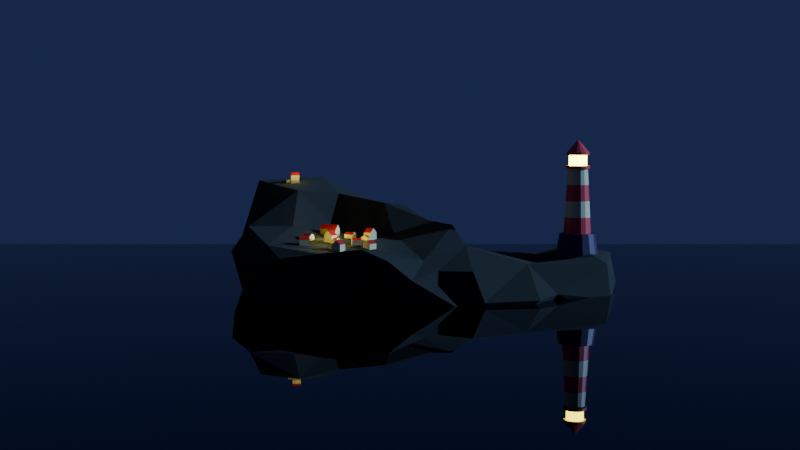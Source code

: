 # Source: EditMode.blend  (saved by Blender 4.0.36; exported with 4.5.12 LTS)
import bpy
from mathutils import Matrix  # noqa: F401  (used for matrix-valued properties, if any)

bpy.ops.wm.read_factory_settings(use_empty=True)
scene = bpy.context.scene
scene.name = 'Scene'

# ---- collections
col_collection = bpy.data.collections.new('Collection'); scene.collection.children.link(col_collection)
col_houses = bpy.data.collections.new('Houses'); scene.collection.children.link(col_houses)

# ---- materials (node trees are filled in below, after node groups)
mat_lighthousebodymain = bpy.data.materials.new('LighthouseBodyMain')
mat_lighthousebodymain.use_transparent_shadow = False
mat_lighthousebodysecond = bpy.data.materials.new('LighthouseBodySecond')
mat_lighthousebodysecond.use_transparent_shadow = False
mat_lighthousebase = bpy.data.materials.new('LighthouseBase')
mat_lighthousebase.use_transparent_shadow = False
mat_emission = bpy.data.materials.new('Emission')
mat_emission.use_transparent_shadow = False
mat_water = bpy.data.materials.new('Water')
mat_water.use_transparent_shadow = False
mat_rock = bpy.data.materials.new('Rock')
mat_rock.use_transparent_shadow = False
mat_housebasemat = bpy.data.materials.new('HouseBaseMat')
mat_housebasemat.use_transparent_shadow = False
mat_houseroof = bpy.data.materials.new('HouseRoof')
mat_houseroof.use_transparent_shadow = False
mat_housebasemat_001 = bpy.data.materials.new('HouseBaseMat.001')
mat_housebasemat_001.use_transparent_shadow = False
mat_houseroof_001 = bpy.data.materials.new('HouseRoof.001')
mat_houseroof_001.use_transparent_shadow = False
mat_housebasemat_002 = bpy.data.materials.new('HouseBaseMat.002')
mat_housebasemat_002.use_transparent_shadow = False
mat_houseroof_002 = bpy.data.materials.new('HouseRoof.002')
mat_houseroof_002.use_transparent_shadow = False

# ---- node groups
ng_auto_smooth = bpy.data.node_groups.new('Auto Smooth', 'GeometryNodeTree')
_s = ng_auto_smooth.interface.new_socket(name='Geometry', in_out='OUTPUT', socket_type='NodeSocketGeometry')
_s = ng_auto_smooth.interface.new_socket(name='Geometry', in_out='INPUT', socket_type='NodeSocketGeometry')
_s = ng_auto_smooth.interface.new_socket(name='Angle', in_out='INPUT', socket_type='NodeSocketFloat')
_s.subtype = 'ANGLE'
_s.min_value = 0.0
_s.max_value = 3.142
ng_auto_smooth.is_modifier = True
_N = ng_auto_smooth.nodes; _L = ng_auto_smooth.links
n0 = _N.new('NodeGroupOutput'); n0.name = 'Group Output'; n0.location = (480, -100)
n1 = _N.new('NodeGroupInput'); n1.name = 'Group Input'; n1.location = (-420, -300)
n2 = _N.new('NodeGroupInput'); n2.name = 'Group Input.001'; n2.location = (-60, -100)
n3 = _N.new('GeometryNodeSetShadeSmooth'); n3.name = 'Set Shade Smooth'; n3.location = (120, -100)
n3.domain = 'EDGE'
n4 = _N.new('GeometryNodeSetShadeSmooth'); n4.name = 'Set Shade Smooth.001'; n4.location = (300, -100)
n5 = _N.new('GeometryNodeInputMeshEdgeAngle'); n5.name = 'Edge Angle'; n5.location = (-420, -220)
n6 = _N.new('GeometryNodeInputEdgeSmooth'); n6.name = 'Is Edge Smooth'; n6.location = (-60, -160)
n7 = _N.new('GeometryNodeInputShadeSmooth'); n7.name = 'Is Face Smooth'; n7.location = (-240, -340)
n8 = _N.new('FunctionNodeBooleanMath'); n8.name = 'Boolean Math'; n8.location = (-60, -220)
n9 = _N.new('FunctionNodeCompare'); n9.name = 'Compare'; n9.location = (-240, -180)
n9.operation = 'LESS_EQUAL'
_L.new(n5.outputs[0], n9.inputs[0])
_L.new(n4.outputs[0], n0.inputs[0])
_L.new(n1.outputs[1], n9.inputs[1])
_L.new(n9.outputs[0], n8.inputs[0])
_L.new(n7.outputs[0], n8.inputs[1])
_L.new(n2.outputs[0], n3.inputs[0])
_L.new(n6.outputs[0], n3.inputs[1])
_L.new(n3.outputs[0], n4.inputs[0])
_L.new(n8.outputs[0], n3.inputs[2])
n0.is_active_output = True

# ---- material node trees
mat_lighthousebodymain.use_nodes = True; mat_lighthousebodymain.node_tree.nodes.clear()
_N = mat_lighthousebodymain.node_tree.nodes; _L = mat_lighthousebodymain.node_tree.links
n0 = _N.new('ShaderNodeBsdfPrincipled'); n0.name = 'Principled BSDF'; n0.location = (10, 300)
n0.inputs[0].default_value = (0.8003, 0.7119, 0.4819, 1.0)
n0.inputs[3].default_value = 1.45
n1 = _N.new('ShaderNodeOutputMaterial'); n1.name = 'Material Output'; n1.location = (300, 300)
_L.new(n0.outputs[0], n1.inputs[0])
n1.is_active_output = True
mat_lighthousebodysecond.use_nodes = True; mat_lighthousebodysecond.node_tree.nodes.clear()
_N = mat_lighthousebodysecond.node_tree.nodes; _L = mat_lighthousebodysecond.node_tree.links
n0 = _N.new('ShaderNodeBsdfPrincipled'); n0.name = 'Principled BSDF'; n0.location = (10, 300)
n0.inputs[0].default_value = (0.8007, 0.04641, 0.08289, 1.0)
n0.inputs[3].default_value = 1.45
n1 = _N.new('ShaderNodeOutputMaterial'); n1.name = 'Material Output'; n1.location = (300, 300)
_L.new(n0.outputs[0], n1.inputs[0])
n1.is_active_output = True
mat_lighthousebase.use_nodes = True; mat_lighthousebase.node_tree.nodes.clear()
_N = mat_lighthousebase.node_tree.nodes; _L = mat_lighthousebase.node_tree.links
n0 = _N.new('ShaderNodeBsdfPrincipled'); n0.name = 'Principled BSDF'; n0.location = (10, 300)
n0.inputs[0].default_value = (0.05251, 0.007673, 0.08174, 1.0)
n0.inputs[3].default_value = 1.45
n1 = _N.new('ShaderNodeOutputMaterial'); n1.name = 'Material Output'; n1.location = (300, 300)
_L.new(n0.outputs[0], n1.inputs[0])
n1.is_active_output = True
mat_emission.use_nodes = True; mat_emission.node_tree.nodes.clear()
_N = mat_emission.node_tree.nodes; _L = mat_emission.node_tree.links
n0 = _N.new('ShaderNodeBsdfPrincipled'); n0.name = 'Principled BSDF'; n0.location = (10, 300)
n0.inputs[0].default_value = (0.8007, 0.6246, 0.168, 1.0)
n0.inputs[3].default_value = 1.45
n0.inputs[27].default_value = (1.0, 0.8456, 0.02391, 1.0)
n0.inputs[28].default_value = 14.3
n1 = _N.new('ShaderNodeOutputMaterial'); n1.name = 'Material Output'; n1.location = (300, 300)
_L.new(n0.outputs[0], n1.inputs[0])
n1.is_active_output = True
mat_water.use_nodes = True; mat_water.node_tree.nodes.clear()
_N = mat_water.node_tree.nodes; _L = mat_water.node_tree.links
n0 = _N.new('ShaderNodeBsdfPrincipled'); n0.name = 'Principled BSDF'; n0.location = (10, 300)
n0.inputs[0].default_value = (0.0, 0.001031, 0.06153, 1.0)
n0.inputs[1].default_value = 1.0
n0.inputs[2].default_value = 0.0
n0.inputs[3].default_value = 1.45
n1 = _N.new('ShaderNodeOutputMaterial'); n1.name = 'Material Output'; n1.location = (300, 300)
_L.new(n0.outputs[0], n1.inputs[0])
n1.is_active_output = True
mat_rock.use_nodes = True; mat_rock.node_tree.nodes.clear()
_N = mat_rock.node_tree.nodes; _L = mat_rock.node_tree.links
n0 = _N.new('ShaderNodeBsdfPrincipled'); n0.name = 'Principled BSDF'; n0.location = (10, 300)
n0.inputs[0].default_value = (0.05714, 0.05714, 0.05714, 1.0)
n0.inputs[1].default_value = 0.6409
n0.inputs[2].default_value = 1.0
n0.inputs[3].default_value = 1.45
n1 = _N.new('ShaderNodeOutputMaterial'); n1.name = 'Material Output'; n1.location = (300, 300)
_L.new(n0.outputs[0], n1.inputs[0])
n1.is_active_output = True
mat_housebasemat.use_nodes = True; mat_housebasemat.node_tree.nodes.clear()
_N = mat_housebasemat.node_tree.nodes; _L = mat_housebasemat.node_tree.links
n0 = _N.new('ShaderNodeBsdfPrincipled'); n0.name = 'Principled BSDF'; n0.location = (10, 300)
n0.inputs[0].default_value = (0.8003, 0.6908, 0.4172, 1.0)
n0.inputs[3].default_value = 1.45
n1 = _N.new('ShaderNodeOutputMaterial'); n1.name = 'Material Output'; n1.location = (300, 300)
_L.new(n0.outputs[0], n1.inputs[0])
n1.is_active_output = True
mat_houseroof.use_nodes = True; mat_houseroof.node_tree.nodes.clear()
_N = mat_houseroof.node_tree.nodes; _L = mat_houseroof.node_tree.links
n0 = _N.new('ShaderNodeBsdfPrincipled'); n0.name = 'Principled BSDF'; n0.location = (10, 300)
n0.inputs[0].default_value = (0.6847, 0.02224, 0.01475, 1.0)
n0.inputs[3].default_value = 1.45
n1 = _N.new('ShaderNodeOutputMaterial'); n1.name = 'Material Output'; n1.location = (300, 300)
_L.new(n0.outputs[0], n1.inputs[0])
n1.is_active_output = True
mat_housebasemat_001.use_nodes = True; mat_housebasemat_001.node_tree.nodes.clear()
_N = mat_housebasemat_001.node_tree.nodes; _L = mat_housebasemat_001.node_tree.links
n0 = _N.new('ShaderNodeBsdfPrincipled'); n0.name = 'Principled BSDF'; n0.location = (10, 300)
n0.inputs[0].default_value = (0.8003, 0.6908, 0.4172, 1.0)
n0.inputs[3].default_value = 1.45
n1 = _N.new('ShaderNodeOutputMaterial'); n1.name = 'Material Output'; n1.location = (300, 300)
_L.new(n0.outputs[0], n1.inputs[0])
n1.is_active_output = True
mat_houseroof_001.use_nodes = True; mat_houseroof_001.node_tree.nodes.clear()
_N = mat_houseroof_001.node_tree.nodes; _L = mat_houseroof_001.node_tree.links
n0 = _N.new('ShaderNodeBsdfPrincipled'); n0.name = 'Principled BSDF'; n0.location = (10, 300)
n0.inputs[0].default_value = (0.6847, 0.02224, 0.01475, 1.0)
n0.inputs[3].default_value = 1.45
n1 = _N.new('ShaderNodeOutputMaterial'); n1.name = 'Material Output'; n1.location = (300, 300)
_L.new(n0.outputs[0], n1.inputs[0])
n1.is_active_output = True
mat_housebasemat_002.use_nodes = True; mat_housebasemat_002.node_tree.nodes.clear()
_N = mat_housebasemat_002.node_tree.nodes; _L = mat_housebasemat_002.node_tree.links
n0 = _N.new('ShaderNodeBsdfPrincipled'); n0.name = 'Principled BSDF'; n0.location = (10, 300)
n0.inputs[0].default_value = (0.8003, 0.6908, 0.4172, 1.0)
n0.inputs[3].default_value = 1.45
n1 = _N.new('ShaderNodeOutputMaterial'); n1.name = 'Material Output'; n1.location = (300, 300)
_L.new(n0.outputs[0], n1.inputs[0])
n1.is_active_output = True
mat_houseroof_002.use_nodes = True; mat_houseroof_002.node_tree.nodes.clear()
_N = mat_houseroof_002.node_tree.nodes; _L = mat_houseroof_002.node_tree.links
n0 = _N.new('ShaderNodeBsdfPrincipled'); n0.name = 'Principled BSDF'; n0.location = (10, 300)
n0.inputs[0].default_value = (0.6847, 0.02224, 0.01475, 1.0)
n0.inputs[3].default_value = 1.45
n1 = _N.new('ShaderNodeOutputMaterial'); n1.name = 'Material Output'; n1.location = (300, 300)
_L.new(n0.outputs[0], n1.inputs[0])
n1.is_active_output = True

# ---- world
world_world = bpy.data.worlds.new('World'); scene.world = world_world
world_world.use_nodes = True; world_world.node_tree.nodes.clear()
_N = world_world.node_tree.nodes; _L = world_world.node_tree.links
n0 = _N.new('ShaderNodeOutputWorld'); n0.name = 'World Output'; n0.location = (300, 300)
n1 = _N.new('ShaderNodeBackground'); n1.name = 'Background'; n1.location = (10, 300)
n1.inputs[0].default_value = (0.01422, 0.02269, 0.07255, 1.0)
_L.new(n1.outputs[0], n0.inputs[0])
n0.is_active_output = True
world_world.color = (0.05088, 0.05088, 0.05088)
world_world.use_sun_shadow = False
world_world.sun_shadow_jitter_overblur = 0.0

# ---- cameras
cam_camera = bpy.data.cameras.new('Camera')
cam_camera.clip_end = 100.0
cam_camera.ortho_scale = 43.91

# ---- lights
light_sun = bpy.data.lights.new('Sun', 'SUN')
light_sun.color = (0.34, 0.6151, 1.0)
light_sun.transmission_factor = 0.0
light_sun.energy = 3.82
light_point = bpy.data.lights.new('Point', 'POINT')
light_point.color = (1.0, 0.8406, 0.04814)
light_point.transmission_factor = 0.0
light_point.use_soft_falloff = False
light_point.energy = 20.0
light_point.shadow_maximum_resolution = 0.006
light_point.use_absolute_resolution = True

# ---- meshes
me_cylinder_001 = bpy.data.meshes.new('Cylinder.001')
me_cylinder_001.from_pydata([(2.903e-09, 1.674, -0.9347), (7.025e-10, 1.377, 1.0), (0.6407, 1.547, -0.9347), (0.527, 1.272, 1.0), (1.184, 1.184, -0.9347), (0.9738, 0.9738, 1.0), (1.547, 0.6407, -0.9347), (1.272, 0.527, 1.0), (1.674, 2.177e-09, -0.9347), (1.377, 0.0, 1.0), (1.547, -0.6407, -0.9347), (1.272, -0.527, 1.0), (1.184, -1.184, -0.9347), (0.9738, -0.9738, 1.0), (0.6407, -1.547, -0.9347), (0.527, -1.272, 1.0), (2.903e-09, -1.674, -0.9347), (7.025e-10, -1.377, 1.0), (-0.6407, -1.547, -0.9347), (-0.527, -1.272, 1.0), (-1.184, -1.184, -0.9347), (-0.9738, -0.9738, 1.0), (-1.547, -0.6407, -0.9347), (-1.272, -0.527, 1.0), (-1.674, 2.177e-09, -0.9347), (-1.377, 0.0, 1.0), (-1.547, 0.6407, -0.9347), (-1.272, 0.527, 1.0), (-1.184, 1.184, -0.9347), (-0.9738, 0.9738, 1.0), (-0.6407, 1.547, -0.9347), (-0.527, 1.272, 1.0), (0.4078, 0.9846, 1.0), (-3.939e-09, 1.066, 1.0), (0.7536, 0.7536, 1.0), (0.9846, 0.4078, 1.0), (1.066, -3.481e-09, 1.0), (0.9846, -0.4078, 1.0), (0.7536, -0.7536, 1.0), (0.4078, -0.9846, 1.0), (-3.939e-09, -1.066, 1.0), (-0.4078, -0.9846, 1.0), (-0.7536, -0.7536, 1.0), (-0.9846, -0.4078, 1.0), (-1.066, -3.481e-09, 1.0), (-0.9846, 0.4078, 1.0), (-0.7536, 0.7536, 1.0), (-0.4078, 0.9846, 1.0), (0.2961, 0.7149, 6.041), (-3.37e-09, 0.7738, 6.041), (0.5472, 0.5472, 6.041), (0.7149, 0.2961, 6.041), (0.7738, -2.528e-09, 6.041), (0.7149, -0.2961, 6.041), (0.5472, -0.5472, 6.041), (0.2961, -0.7149, 6.041), (-3.37e-09, -0.7738, 6.041), (-0.2961, -0.7149, 6.041), (-0.5472, -0.5472, 6.041), (-0.7149, -0.2961, 6.041), (-0.7738, -2.528e-09, 6.041), (-0.7149, 0.2961, 6.041), (-0.5472, 0.5472, 6.041), (-0.2961, 0.7149, 6.041), (0.3568, 0.8614, 6.041), (-3.298e-09, 0.9323, 6.041), (0.6593, 0.6593, 6.041), (0.8614, 0.3568, 6.041), (0.9323, -3.046e-09, 6.041), (0.8614, -0.3568, 6.041), (0.6593, -0.6593, 6.041), (0.3568, -0.8614, 6.041), (-3.298e-09, -0.9323, 6.041), (-0.3568, -0.8614, 6.041), (-0.6593, -0.6593, 6.041), (-0.8614, -0.3568, 6.041), (-0.9323, -3.046e-09, 6.041), (-0.8614, 0.3568, 6.041), (-0.6593, 0.6593, 6.041), (-0.3568, 0.8614, 6.041), (0.3568, 0.8614, 6.262), (-2.309e-08, 0.9323, 6.262), (0.6593, 0.6593, 6.262), (0.8614, 0.3568, 6.262), (0.9323, -3.046e-09, 6.262), (0.8614, -0.3568, 6.262), (0.6593, -0.6593, 6.262), (0.3568, -0.8614, 6.262), (-2.309e-08, -0.9323, 6.262), (-0.3568, -0.8614, 6.262), (-0.6593, -0.6593, 6.262), (-0.8614, -0.3568, 6.262), (-0.9323, -3.046e-09, 6.262), (-0.8614, 0.3568, 6.262), (-0.6593, 0.6593, 6.262), (-0.3568, 0.8614, 6.262), (0.2672, 0.6451, 6.262), (-2.664e-08, 0.6982, 6.262), (0.4937, 0.4937, 6.262), (0.6451, 0.2672, 6.262), (0.6982, -3.046e-09, 6.262), (0.6451, -0.2672, 6.262), (0.4937, -0.4937, 6.262), (0.2672, -0.6451, 6.262), (-2.664e-08, -0.6982, 6.262), (-0.2672, -0.6451, 6.262), (-0.4937, -0.4937, 6.262), (-0.6451, -0.2672, 6.262), (-0.6982, -3.046e-09, 6.262), (-0.6451, 0.2672, 6.262), (-0.4937, 0.4937, 6.262), (-0.2672, 0.6451, 6.262), (0.3568, 0.8614, 6.262), (-2.309e-08, 0.9323, 6.262), (0.6593, 0.6593, 6.262), (0.8614, 0.3568, 6.262), (0.9323, -3.046e-09, 6.262), (0.8614, -0.3568, 6.262), (0.6593, -0.6593, 6.262), (0.3568, -0.8614, 6.262), (-2.309e-08, -0.9323, 6.262), (-0.3568, -0.8614, 6.262), (-0.6593, -0.6593, 6.262), (-0.8614, -0.3568, 6.262), (-0.9323, -3.046e-09, 6.262), (-0.8614, 0.3568, 6.262), (-0.6593, 0.6593, 6.262), (-0.3568, 0.8614, 6.262), (0.2672, 0.6451, 7.081), (-9.211e-08, 0.6982, 7.081), (0.4937, 0.4937, 7.081), (0.6451, 0.2672, 7.081), (0.6982, -3.046e-09, 7.081), (0.6451, -0.2672, 7.081), (0.4937, -0.4937, 7.081), (0.2672, -0.6451, 7.081), (-9.211e-08, -0.6982, 7.081), (-0.2672, -0.6451, 7.081), (-0.4937, -0.4937, 7.081), (-0.6451, -0.2672, 7.081), (-0.6982, -3.046e-09, 7.081), (-0.6451, 0.2672, 7.081), (-0.4937, 0.4937, 7.081), (-0.2672, 0.6451, 7.081), (0.3402, 0.8212, 7.081), (-1.005e-07, 0.8889, 7.081), (0.6285, 0.6285, 7.081), (0.8212, 0.3402, 7.081), (0.8889, -3.877e-09, 7.081), (0.8212, -0.3402, 7.081), (0.6285, -0.6285, 7.081), (0.3402, -0.8212, 7.081), (-1.005e-07, -0.8889, 7.081), (-0.3402, -0.8212, 7.081), (-0.6285, -0.6285, 7.081), (-0.8212, -0.3402, 7.081), (-0.8889, -3.877e-09, 7.081), (-0.8212, 0.3402, 7.081), (-0.6285, 0.6285, 7.081), (-0.3402, 0.8212, 7.081), (0.3402, 0.8212, 7.278), (-1.198e-07, 0.8889, 7.278), (0.6285, 0.6285, 7.278), (0.8212, 0.3402, 7.278), (0.8889, -3.877e-09, 7.278), (0.8212, -0.3402, 7.278), (0.6285, -0.6285, 7.278), (0.3402, -0.8212, 7.278), (-1.198e-07, -0.8889, 7.278), (-0.3402, -0.8212, 7.278), (-0.6285, -0.6285, 7.278), (-0.8212, -0.3402, 7.278), (-0.8889, -3.877e-09, 7.278), (-0.8212, 0.3402, 7.278), (-0.6285, 0.6285, 7.278), (-0.3402, 0.8212, 7.278), (0.007999, 0.01931, 8.267), (-1.01e-07, 0.0209, 8.267), (0.01478, 0.01478, 8.267), (0.01931, 0.007999, 8.267), (0.0209, 3.547e-09, 8.267), (0.01931, -0.007999, 8.267), (0.01478, -0.01478, 8.267), (0.007999, -0.01931, 8.267), (-1.01e-07, -0.0209, 8.267), (-0.007999, -0.01931, 8.267), (-0.01478, -0.01478, 8.267), (-0.01931, -0.007999, 8.267), (-0.0209, 3.547e-09, 8.267), (-0.01931, 0.007999, 8.267), (-0.01478, 0.01478, 8.267), (-0.007999, 0.01931, 8.267), (0.2672, 0.6451, 6.262), (-2.664e-08, 0.6982, 6.262), (0.4937, 0.4937, 6.262), (0.6451, 0.2672, 6.262), (0.6982, -3.046e-09, 6.262), (0.6451, -0.2672, 6.262), (0.4937, -0.4937, 6.262), (0.2672, -0.6451, 6.262), (-2.664e-08, -0.6982, 6.262), (-0.2672, -0.6451, 6.262), (-0.4937, -0.4937, 6.262), (-0.6451, -0.2672, 6.262), (-0.6982, -3.046e-09, 6.262), (-0.6451, 0.2672, 6.262), (-0.4937, 0.4937, 6.262), (-0.2672, 0.6451, 6.262), (0.2672, 0.6451, 7.081), (-9.211e-08, 0.6982, 7.081), (0.4937, 0.4937, 7.081), (0.6451, 0.2672, 7.081), (0.6982, -3.046e-09, 7.081), (0.6451, -0.2672, 7.081), (0.4937, -0.4937, 7.081), (0.2672, -0.6451, 7.081), (-9.211e-08, -0.6982, 7.081), (-0.2672, -0.6451, 7.081), (-0.4937, -0.4937, 7.081), (-0.6451, -0.2672, 7.081), (-0.6982, -3.046e-09, 7.081), (-0.6451, 0.2672, 7.081), (-0.4937, 0.4937, 7.081), (-0.2672, 0.6451, 7.081), (-1.0, -1.0, -0.9593), (1.0, -1.0, -0.9593), (-1.0, 1.0, -0.9593), (1.0, 1.0, -0.9593), (0.352, -0.8497, 3.52), (-3.655e-09, -0.9198, 3.52), (-3.655e-09, 0.9198, 3.52), (0.352, 0.8497, 3.52), (-0.352, 0.8497, 3.52), (-0.352, -0.8497, 3.52), (0.6504, 0.6504, 3.52), (-0.6504, -0.6504, 3.52), (0.8497, 0.352, 3.52), (-0.8497, -0.352, 3.52), (0.9198, -3.004e-09, 3.52), (-0.9198, -3.004e-09, 3.52), (0.8497, -0.352, 3.52), (-0.8497, 0.352, 3.52), (0.6504, -0.6504, 3.52), (-0.6504, 0.6504, 3.52), (0.3241, -0.7823, 4.781), (-3.512e-09, 0.8468, 4.781), (-0.3241, 0.7823, 4.781), (-3.512e-09, -0.8468, 4.781), (0.3241, 0.7823, 4.781), (-0.3241, -0.7823, 4.781), (0.5988, 0.5988, 4.781), (-0.5988, -0.5988, 4.781), (0.7823, 0.3241, 4.781), (-0.7823, -0.3241, 4.781), (0.8468, -2.766e-09, 4.781), (-0.8468, -2.766e-09, 4.781), (0.7823, -0.3241, 4.781), (-0.7823, 0.3241, 4.781), (0.5988, -0.5988, 4.781), (-0.5988, 0.5988, 4.781), (-3.797e-09, -0.9927, 2.26), (0.3799, 0.9172, 2.26), (-0.3799, -0.9172, 2.26), (0.702, 0.702, 2.26), (-0.702, -0.702, 2.26), (0.9172, 0.3799, 2.26), (-0.9172, -0.3799, 2.26), (0.9927, -3.243e-09, 2.26), (-0.9927, -3.243e-09, 2.26), (0.9172, -0.3799, 2.26), (-0.9172, 0.3799, 2.26), (0.702, -0.702, 2.26), (-0.702, 0.702, 2.26), (0.3799, -0.9172, 2.26), (-3.797e-09, 0.9927, 2.26), (-0.3799, 0.9172, 2.26), (-0.3568, 0.8614, 6.041), (-0.6593, 0.6593, 6.041), (-0.3568, 0.8614, 6.262), (-0.6593, 0.6593, 6.262)], [], [(0, 1, 3, 2), (2, 3, 5, 4), (4, 5, 7, 6), (6, 7, 9, 8), (8, 9, 11, 10), (10, 11, 13, 12), (12, 13, 15, 14), (14, 15, 17, 16), (16, 17, 19, 18), (18, 19, 21, 20), (20, 21, 23, 22), (22, 23, 25, 24), (24, 25, 27, 26), (26, 27, 29, 28), (13, 11, 37, 38), (28, 29, 31, 30), (30, 31, 1, 0), (0, 2, 4, 6, 8, 10, 12, 14, 16, 18, 20, 22, 24, 26, 28, 30), (247, 244, 55, 56), (23, 21, 42, 43), (1, 31, 47, 33), (9, 7, 35, 36), (19, 17, 40, 41), (29, 27, 45, 46), (5, 3, 32, 34), (15, 13, 38, 39), (25, 23, 43, 44), (11, 9, 36, 37), (21, 19, 41, 42), (31, 29, 46, 47), (7, 5, 34, 35), (17, 15, 39, 40), (27, 25, 44, 45), (3, 1, 33, 32), (61, 60, 76, 77), (248, 245, 49, 48), (245, 246, 63, 49), (249, 247, 56, 57), (250, 248, 48, 50), (251, 249, 57, 58), (252, 250, 50, 51), (253, 251, 58, 59), (254, 252, 51, 52), (255, 253, 59, 60), (256, 254, 52, 53), (257, 255, 60, 61), (258, 256, 53, 54), (259, 257, 61, 62), (244, 258, 54, 55), (246, 259, 62, 63), (75, 74, 90, 91), (54, 53, 69, 70), (62, 61, 77, 78), (55, 54, 70, 71), (63, 62, 78, 79), (56, 55, 71, 72), (48, 49, 65, 64), (49, 63, 79, 65), (57, 56, 72, 73), (50, 48, 64, 66), (58, 57, 73, 74), (51, 50, 66, 67), (59, 58, 74, 75), (52, 51, 67, 68), (60, 59, 75, 76), (53, 52, 68, 69), (80, 81, 113, 112), (68, 67, 83, 84), (76, 75, 91, 92), (69, 68, 84, 85), (77, 76, 92, 93), (70, 69, 85, 86), (78, 77, 93, 94), (71, 70, 86, 87), (94, 95, 278, 279), (72, 71, 87, 88), (64, 65, 81, 80), (65, 79, 95, 81), (73, 72, 88, 89), (66, 64, 80, 82), (74, 73, 89, 90), (67, 66, 82, 83), (135, 136, 216, 215), (81, 95, 127, 113), (89, 88, 120, 121), (82, 80, 112, 114), (90, 89, 121, 122), (83, 82, 114, 115), (91, 90, 122, 123), (84, 83, 115, 116), (92, 91, 123, 124), (85, 84, 116, 117), (93, 92, 124, 125), (86, 85, 117, 118), (94, 93, 125, 126), (87, 86, 118, 119), (95, 94, 126, 127), (88, 87, 119, 120), (97, 96, 112, 113), (96, 98, 114, 112), (98, 99, 115, 114), (99, 100, 116, 115), (100, 101, 117, 116), (101, 102, 118, 117), (102, 103, 119, 118), (103, 104, 120, 119), (104, 105, 121, 120), (105, 106, 122, 121), (106, 107, 123, 122), (107, 108, 124, 123), (108, 109, 125, 124), (109, 110, 126, 125), (110, 111, 127, 126), (111, 97, 113, 127), (132, 131, 147, 148), (109, 108, 204, 205), (134, 135, 215, 214), (108, 107, 203, 204), (133, 134, 214, 213), (107, 106, 202, 203), (132, 133, 213, 212), (106, 105, 201, 202), (131, 132, 212, 211), (105, 104, 200, 201), (130, 131, 211, 210), (104, 103, 199, 200), (143, 129, 209, 223), (128, 130, 210, 208), (103, 102, 198, 199), (142, 143, 223, 222), (153, 152, 168, 169), (140, 139, 155, 156), (133, 132, 148, 149), (141, 140, 156, 157), (134, 133, 149, 150), (142, 141, 157, 158), (135, 134, 150, 151), (143, 142, 158, 159), (136, 135, 151, 152), (128, 129, 145, 144), (129, 143, 159, 145), (137, 136, 152, 153), (130, 128, 144, 146), (138, 137, 153, 154), (131, 130, 146, 147), (139, 138, 154, 155), (174, 173, 189, 190), (146, 144, 160, 162), (154, 153, 169, 170), (147, 146, 162, 163), (155, 154, 170, 171), (148, 147, 163, 164), (156, 155, 171, 172), (149, 148, 164, 165), (157, 156, 172, 173), (150, 149, 165, 166), (158, 157, 173, 174), (151, 150, 166, 167), (159, 158, 174, 175), (152, 151, 167, 168), (144, 145, 161, 160), (145, 159, 175, 161), (176, 177, 191, 190, 189, 188, 187, 186, 185, 184, 183, 182, 181, 180, 179, 178), (167, 166, 182, 183), (175, 174, 190, 191), (168, 167, 183, 184), (160, 161, 177, 176), (161, 175, 191, 177), (169, 168, 184, 185), (162, 160, 176, 178), (170, 169, 185, 186), (163, 162, 178, 179), (171, 170, 186, 187), (164, 163, 179, 180), (172, 171, 187, 188), (165, 164, 180, 181), (173, 172, 188, 189), (166, 165, 181, 182), (194, 192, 208, 210), (202, 201, 217, 218), (195, 194, 210, 211), (203, 202, 218, 219), (196, 195, 211, 212), (204, 203, 219, 220), (197, 196, 212, 213), (205, 204, 220, 221), (198, 197, 213, 214), (206, 205, 221, 222), (199, 198, 214, 215), (207, 206, 222, 223), (200, 199, 215, 216), (192, 193, 209, 208), (193, 207, 223, 209), (201, 200, 216, 217), (110, 109, 205, 206), (136, 137, 217, 216), (96, 97, 193, 192), (111, 110, 206, 207), (137, 138, 218, 217), (98, 96, 192, 194), (97, 111, 207, 193), (138, 139, 219, 218), (99, 98, 194, 195), (139, 140, 220, 219), (100, 99, 195, 196), (140, 141, 221, 220), (101, 100, 196, 197), (141, 142, 222, 221), (102, 101, 197, 198), (129, 128, 208, 209), (224, 225, 227, 226), (275, 272, 243, 232), (273, 271, 242, 228), (272, 270, 241, 243), (271, 269, 240, 242), (270, 268, 239, 241), (269, 267, 238, 240), (268, 266, 237, 239), (267, 265, 236, 238), (266, 264, 235, 237), (265, 263, 234, 236), (264, 262, 233, 235), (263, 261, 231, 234), (262, 260, 229, 233), (274, 275, 232, 230), (261, 274, 230, 231), (260, 273, 228, 229), (232, 243, 259, 246), (228, 242, 258, 244), (243, 241, 257, 259), (242, 240, 256, 258), (241, 239, 255, 257), (240, 238, 254, 256), (239, 237, 253, 255), (238, 236, 252, 254), (237, 235, 251, 253), (236, 234, 250, 252), (235, 233, 249, 251), (234, 231, 248, 250), (233, 229, 247, 249), (230, 232, 246, 245), (231, 230, 245, 248), (229, 228, 244, 247), (40, 39, 273, 260), (32, 33, 274, 261), (33, 47, 275, 274), (41, 40, 260, 262), (34, 32, 261, 263), (42, 41, 262, 264), (35, 34, 263, 265), (43, 42, 264, 266), (36, 35, 265, 267), (44, 43, 266, 268), (37, 36, 267, 269), (45, 44, 268, 270), (38, 37, 269, 271), (46, 45, 270, 272), (39, 38, 271, 273), (47, 46, 272, 275), (276, 277, 279, 278), (79, 78, 277, 276), (95, 79, 276, 278), (78, 94, 279, 277)])
me_cylinder_001.polygons.foreach_set('material_index', [2, 2, 2, 2, 2, 2, 2, 2, 2, 2, 2, 2, 2, 2, 2, 2, 2, 0, 0, 2, 2, 2, 2, 2, 2, 2, 2, 2, 2, 2, 2, 2, 2, 2, 0, 0, 0, 0, 0, 0, 0, 0, 0, 0, 0, 0, 0, 0, 0, 0, 1, 0, 0, 0, 0, 0, 0, 0, 0, 0, 0, 0, 0, 0, 0, 0, 0, 1, 1, 1, 1, 1, 1, 1, 0, 1, 1, 1, 1, 1, 1, 1, 0, 0, 0, 0, 0, 0, 0, 0, 0, 0, 0, 0, 0, 0, 0, 0, 1, 1, 1, 1, 1, 1, 1, 1, 1, 1, 1, 1, 1, 1, 1, 1, 0, 0, 0, 0, 0, 0, 0, 0, 0, 0, 0, 0, 0, 0, 0, 0, 1, 0, 0, 0, 0, 0, 0, 0, 0, 0, 0, 0, 0, 0, 0, 0, 1, 1, 1, 1, 1, 1, 1, 1, 1, 1, 1, 1, 1, 1, 1, 1, 0, 1, 1, 1, 1, 1, 1, 1, 1, 1, 1, 1, 1, 1, 1, 1, 3, 3, 3, 3, 3, 3, 3, 3, 3, 3, 3, 3, 3, 3, 3, 3, 0, 0, 0, 0, 0, 0, 0, 0, 0, 0, 0, 0, 0, 0, 0, 0, 0, 0, 0, 0, 0, 0, 0, 0, 0, 0, 0, 0, 0, 0, 0, 0, 0, 1, 1, 1, 1, 1, 1, 1, 1, 1, 1, 1, 1, 1, 1, 1, 1, 1, 1, 1, 1, 1, 1, 1, 1, 1, 1, 1, 1, 1, 1, 1, 1, 1, 0, 1, 1])
_uv = me_cylinder_001.uv_layers.new(name='UVMap')
_uv.uv.foreach_set('vector', [1.0, 0.5, 1.0, 1.0, 0.9375, 1.0, 0.9375, 0.5, 0.9375, 0.5, 0.9375, 1.0, 0.875, 1.0, 0.875, 0.5, 0.875, 0.5, 0.875, 1.0, 0.8125, 1.0, 0.8125, 0.5, 0.8125, 0.5, 0.8125, 1.0, 0.75, 1.0, 0.75, 0.5, 0.75, 0.5, 0.75, 1.0, 0.6875, 1.0, 0.6875, 0.5, 0.6875, 0.5, 0.6875, 1.0, 0.625, 1.0, 0.625, 0.5, 0.625, 0.5, 0.625, 1.0, 0.5625, 1.0, 0.5625, 0.5, 0.5625, 0.5, 0.5625, 1.0, 0.5, 1.0, 0.5, 0.5, 0.5, 0.5, 0.5, 1.0, 0.4375, 1.0, 0.4375, 0.5, 0.4375, 0.5, 0.4375, 1.0, 0.375, 1.0, 0.375, 0.5, 0.375, 0.5, 0.375, 1.0, 0.3125, 1.0, 0.3125, 0.5, 0.3125, 0.5, 0.3125, 1.0, 0.25, 1.0, 0.25, 0.5, 0.25, 0.5, 0.25, 1.0, 0.1875, 1.0, 0.1875, 0.5, 0.1875, 0.5, 0.1875, 1.0, 0.125, 1.0, 0.125, 0.5, 0.625, 1.0, 0.6875, 1.0, 0.6875, 1.0, 0.625, 1.0, 0.125, 0.5, 0.125, 1.0, 0.0625, 1.0, 0.0625, 0.5, 0.0625, 0.5, 0.0625, 1.0, 0.0, 1.0, 0.0, 0.5, 0.75, 0.49, 0.8418, 0.4717, 0.9197, 0.4197, 0.9717, 0.3418, 0.99, 0.25, 0.9717, 0.1582, 0.9197, 0.08029, 0.8418, 0.02827, 0.75, 0.01, 0.6582, 0.02827, 0.5803, 0.08029, 0.5283, 0.1582, 0.51, 0.25, 0.5283, 0.3418, 0.5803, 0.4197, 0.6582, 0.4717, 0.5, 1.0, 0.5625, 1.0, 0.5625, 1.0, 0.5, 1.0, 0.3125, 1.0, 0.375, 1.0, 0.375, 1.0, 0.3125, 1.0, 0.0, 1.0, 0.0625, 1.0, 0.0625, 1.0, 0.0, 1.0, 0.75, 1.0, 0.8125, 1.0, 0.8125, 1.0, 0.75, 1.0, 0.4375, 1.0, 0.5, 1.0, 0.5, 1.0, 0.4375, 1.0, 0.125, 1.0, 0.1875, 1.0, 0.1875, 1.0, 0.125, 1.0, 0.875, 1.0, 0.9375, 1.0, 0.9375, 1.0, 0.875, 1.0, 0.5625, 1.0, 0.625, 1.0, 0.625, 1.0, 0.5625, 1.0, 0.25, 1.0, 0.3125, 1.0, 0.3125, 1.0, 0.25, 1.0, 0.6875, 1.0, 0.75, 1.0, 0.75, 1.0, 0.6875, 1.0, 0.375, 1.0, 0.4375, 1.0, 0.4375, 1.0, 0.375, 1.0, 0.0625, 1.0, 0.125, 1.0, 0.125, 1.0, 0.0625, 1.0, 0.8125, 1.0, 0.875, 1.0, 0.875, 1.0, 0.8125, 1.0, 0.5, 1.0, 0.5625, 1.0, 0.5625, 1.0, 0.5, 1.0, 0.1875, 1.0, 0.25, 1.0, 0.25, 1.0, 0.1875, 1.0, 0.9375, 1.0, 1.0, 1.0, 1.0, 1.0, 0.9375, 1.0, 0.1875, 1.0, 0.25, 1.0, 0.25, 1.0, 0.1875, 1.0, 0.9375, 1.0, 1.0, 1.0, 1.0, 1.0, 0.9375, 1.0, 0.0, 1.0, 0.0625, 1.0, 0.0625, 1.0, 0.0, 1.0, 0.4375, 1.0, 0.5, 1.0, 0.5, 1.0, 0.4375, 1.0, 0.875, 1.0, 0.9375, 1.0, 0.9375, 1.0, 0.875, 1.0, 0.375, 1.0, 0.4375, 1.0, 0.4375, 1.0, 0.375, 1.0, 0.8125, 1.0, 0.875, 1.0, 0.875, 1.0, 0.8125, 1.0, 0.3125, 1.0, 0.375, 1.0, 0.375, 1.0, 0.3125, 1.0, 0.75, 1.0, 0.8125, 1.0, 0.8125, 1.0, 0.75, 1.0, 0.25, 1.0, 0.3125, 1.0, 0.3125, 1.0, 0.25, 1.0, 0.6875, 1.0, 0.75, 1.0, 0.75, 1.0, 0.6875, 1.0, 0.1875, 1.0, 0.25, 1.0, 0.25, 1.0, 0.1875, 1.0, 0.625, 1.0, 0.6875, 1.0, 0.6875, 1.0, 0.625, 1.0, 0.125, 1.0, 0.1875, 1.0, 0.1875, 1.0, 0.125, 1.0, 0.5625, 1.0, 0.625, 1.0, 0.625, 1.0, 0.5625, 1.0, 0.0625, 1.0, 0.125, 1.0, 0.125, 1.0, 0.0625, 1.0, 0.3125, 1.0, 0.375, 1.0, 0.375, 1.0, 0.3125, 1.0, 0.625, 1.0, 0.6875, 1.0, 0.6875, 1.0, 0.625, 1.0, 0.125, 1.0, 0.1875, 1.0, 0.1875, 1.0, 0.125, 1.0, 0.5625, 1.0, 0.625, 1.0, 0.625, 1.0, 0.5625, 1.0, 0.0625, 1.0, 0.125, 1.0, 0.125, 1.0, 0.0625, 1.0, 0.5, 1.0, 0.5625, 1.0, 0.5625, 1.0, 0.5, 1.0, 0.9375, 1.0, 1.0, 1.0, 1.0, 1.0, 0.9375, 1.0, 0.0, 1.0, 0.0625, 1.0, 0.0625, 1.0, 0.0, 1.0, 0.4375, 1.0, 0.5, 1.0, 0.5, 1.0, 0.4375, 1.0, 0.875, 1.0, 0.9375, 1.0, 0.9375, 1.0, 0.875, 1.0, 0.375, 1.0, 0.4375, 1.0, 0.4375, 1.0, 0.375, 1.0, 0.8125, 1.0, 0.875, 1.0, 0.875, 1.0, 0.8125, 1.0, 0.3125, 1.0, 0.375, 1.0, 0.375, 1.0, 0.3125, 1.0, 0.75, 1.0, 0.8125, 1.0, 0.8125, 1.0, 0.75, 1.0, 0.25, 1.0, 0.3125, 1.0, 0.3125, 1.0, 0.25, 1.0, 0.6875, 1.0, 0.75, 1.0, 0.75, 1.0, 0.6875, 1.0, 0.9375, 1.0, 1.0, 1.0, 1.0, 1.0, 0.9375, 1.0, 0.75, 1.0, 0.8125, 1.0, 0.8125, 1.0, 0.75, 1.0, 0.25, 1.0, 0.3125, 1.0, 0.3125, 1.0, 0.25, 1.0, 0.6875, 1.0, 0.75, 1.0, 0.75, 1.0, 0.6875, 1.0, 0.1875, 1.0, 0.25, 1.0, 0.25, 1.0, 0.1875, 1.0, 0.625, 1.0, 0.6875, 1.0, 0.6875, 1.0, 0.625, 1.0, 0.125, 1.0, 0.1875, 1.0, 0.1875, 1.0, 0.125, 1.0, 0.5625, 1.0, 0.625, 1.0, 0.625, 1.0, 0.5625, 1.0, 0.125, 1.0, 0.0625, 1.0, 0.0625, 1.0, 0.125, 1.0, 0.5, 1.0, 0.5625, 1.0, 0.5625, 1.0, 0.5, 1.0, 0.9375, 1.0, 1.0, 1.0, 1.0, 1.0, 0.9375, 1.0, 0.0, 1.0, 0.0625, 1.0, 0.0625, 1.0, 0.0, 1.0, 0.4375, 1.0, 0.5, 1.0, 0.5, 1.0, 0.4375, 1.0, 0.875, 1.0, 0.9375, 1.0, 0.9375, 1.0, 0.875, 1.0, 0.375, 1.0, 0.4375, 1.0, 0.4375, 1.0, 0.375, 1.0, 0.8125, 1.0, 0.875, 1.0, 0.875, 1.0, 0.8125, 1.0, 0.3188, 0.08394, 0.25, 0.07026, 0.25, 0.07026, 0.3188, 0.08394, 0.0, 1.0, 0.0625, 1.0, 0.0625, 1.0, 0.0, 1.0, 0.4375, 1.0, 0.5, 1.0, 0.5, 1.0, 0.4375, 1.0, 0.875, 1.0, 0.9375, 1.0, 0.9375, 1.0, 0.875, 1.0, 0.375, 1.0, 0.4375, 1.0, 0.4375, 1.0, 0.375, 1.0, 0.8125, 1.0, 0.875, 1.0, 0.875, 1.0, 0.8125, 1.0, 0.3125, 1.0, 0.375, 1.0, 0.375, 1.0, 0.3125, 1.0, 0.75, 1.0, 0.8125, 1.0, 0.8125, 1.0, 0.75, 1.0, 0.25, 1.0, 0.3125, 1.0, 0.3125, 1.0, 0.25, 1.0, 0.6875, 1.0, 0.75, 1.0, 0.75, 1.0, 0.6875, 1.0, 0.1875, 1.0, 0.25, 1.0, 0.25, 1.0, 0.1875, 1.0, 0.625, 1.0, 0.6875, 1.0, 0.6875, 1.0, 0.625, 1.0, 0.125, 1.0, 0.1875, 1.0, 0.1875, 1.0, 0.125, 1.0, 0.5625, 1.0, 0.625, 1.0, 0.625, 1.0, 0.5625, 1.0, 0.0625, 1.0, 0.125, 1.0, 0.125, 1.0, 0.0625, 1.0, 0.5, 1.0, 0.5625, 1.0, 0.5625, 1.0, 0.5, 1.0, 0.25, 0.4297, 0.3188, 0.4161, 0.3418, 0.4717, 0.25, 0.49, 0.3188, 0.4161, 0.3771, 0.3771, 0.4197, 0.4197, 0.3418, 0.4717, 0.3771, 0.3771, 0.4161, 0.3188, 0.4717, 0.3418, 0.4197, 0.4197, 0.4161, 0.3188, 0.4297, 0.25, 0.49, 0.25, 0.4717, 0.3418, 0.4297, 0.25, 0.4161, 0.1812, 0.4717, 0.1582, 0.49, 0.25, 0.4161, 0.1812, 0.3771, 0.1229, 0.4197, 0.08029, 0.4717, 0.1582, 0.3771, 0.1229, 0.3188, 0.08394, 0.3418, 0.02827, 0.4197, 0.08029, 0.3188, 0.08394, 0.25, 0.07026, 0.25, 0.01, 0.3418, 0.02827, 0.25, 0.07026, 0.1812, 0.08394, 0.1582, 0.02827, 0.25, 0.01, 0.1812, 0.08394, 0.1229, 0.1229, 0.08029, 0.08029, 0.1582, 0.02827, 0.1229, 0.1229, 0.08394, 0.1812, 0.02827, 0.1582, 0.08029, 0.08029, 0.08394, 0.1812, 0.07026, 0.25, 0.01, 0.25, 0.02827, 0.1582, 0.07026, 0.25, 0.08394, 0.3188, 0.02827, 0.3418, 0.01, 0.25, 0.08394, 0.3188, 0.1229, 0.3771, 0.08029, 0.4197, 0.02827, 0.3418, 0.1229, 0.3771, 0.1812, 0.4161, 0.1582, 0.4717, 0.08029, 0.4197, 0.1812, 0.4161, 0.25, 0.4297, 0.25, 0.49, 0.1582, 0.4717, 0.4297, 0.25, 0.4161, 0.3188, 0.4161, 0.3188, 0.4297, 0.25, 0.08394, 0.3188, 0.07026, 0.25, 0.07026, 0.25, 0.08394, 0.3188, 0.3771, 0.1229, 0.3188, 0.08394, 0.3188, 0.08394, 0.3771, 0.1229, 0.07026, 0.25, 0.08394, 0.1812, 0.08394, 0.1812, 0.07026, 0.25, 0.4161, 0.1812, 0.3771, 0.1229, 0.3771, 0.1229, 0.4161, 0.1812, 0.08394, 0.1812, 0.1229, 0.1229, 0.1229, 0.1229, 0.08394, 0.1812, 0.4297, 0.25, 0.4161, 0.1812, 0.4161, 0.1812, 0.4297, 0.25, 0.1229, 0.1229, 0.1812, 0.08394, 0.1812, 0.08394, 0.1229, 0.1229, 0.4161, 0.3188, 0.4297, 0.25, 0.4297, 0.25, 0.4161, 0.3188, 0.1812, 0.08394, 0.25, 0.07026, 0.25, 0.07026, 0.1812, 0.08394, 0.3771, 0.3771, 0.4161, 0.3188, 0.4161, 0.3188, 0.3771, 0.3771, 0.25, 0.07026, 0.3188, 0.08394, 0.3188, 0.08394, 0.25, 0.07026, 0.1812, 0.4161, 0.25, 0.4297, 0.25, 0.4297, 0.1812, 0.4161, 0.3188, 0.4161, 0.3771, 0.3771, 0.3771, 0.3771, 0.3188, 0.4161, 0.3188, 0.08394, 0.3771, 0.1229, 0.3771, 0.1229, 0.3188, 0.08394, 0.1229, 0.3771, 0.1812, 0.4161, 0.1812, 0.4161, 0.1229, 0.3771, 0.1812, 0.08394, 0.25, 0.07026, 0.25, 0.07026, 0.1812, 0.08394, 0.07026, 0.25, 0.08394, 0.1812, 0.08394, 0.1812, 0.07026, 0.25, 0.4161, 0.1812, 0.4297, 0.25, 0.4297, 0.25, 0.4161, 0.1812, 0.08394, 0.3188, 0.07026, 0.25, 0.07026, 0.25, 0.08394, 0.3188, 0.3771, 0.1229, 0.4161, 0.1812, 0.4161, 0.1812, 0.3771, 0.1229, 0.1229, 0.3771, 0.08394, 0.3188, 0.08394, 0.3188, 0.1229, 0.3771, 0.3188, 0.08394, 0.3771, 0.1229, 0.3771, 0.1229, 0.3188, 0.08394, 0.1812, 0.4161, 0.1229, 0.3771, 0.1229, 0.3771, 0.1812, 0.4161, 0.25, 0.07026, 0.3188, 0.08394, 0.3188, 0.08394, 0.25, 0.07026, 0.3188, 0.4161, 0.25, 0.4297, 0.25, 0.4297, 0.3188, 0.4161, 0.25, 0.4297, 0.1812, 0.4161, 0.1812, 0.4161, 0.25, 0.4297, 0.1812, 0.08394, 0.25, 0.07026, 0.25, 0.07026, 0.1812, 0.08394, 0.3771, 0.3771, 0.3188, 0.4161, 0.3188, 0.4161, 0.3771, 0.3771, 0.1229, 0.1229, 0.1812, 0.08394, 0.1812, 0.08394, 0.1229, 0.1229, 0.4161, 0.3188, 0.3771, 0.3771, 0.3771, 0.3771, 0.4161, 0.3188, 0.08394, 0.1812, 0.1229, 0.1229, 0.1229, 0.1229, 0.08394, 0.1812, 0.1229, 0.3771, 0.08394, 0.3188, 0.08394, 0.3188, 0.1229, 0.3771, 0.3771, 0.3771, 0.3188, 0.4161, 0.3188, 0.4161, 0.3771, 0.3771, 0.1229, 0.1229, 0.1812, 0.08394, 0.1812, 0.08394, 0.1229, 0.1229, 0.4161, 0.3188, 0.3771, 0.3771, 0.3771, 0.3771, 0.4161, 0.3188, 0.08394, 0.1812, 0.1229, 0.1229, 0.1229, 0.1229, 0.08394, 0.1812, 0.4297, 0.25, 0.4161, 0.3188, 0.4161, 0.3188, 0.4297, 0.25, 0.07026, 0.25, 0.08394, 0.1812, 0.08394, 0.1812, 0.07026, 0.25, 0.4161, 0.1812, 0.4297, 0.25, 0.4297, 0.25, 0.4161, 0.1812, 0.08394, 0.3188, 0.07026, 0.25, 0.07026, 0.25, 0.08394, 0.3188, 0.3771, 0.1229, 0.4161, 0.1812, 0.4161, 0.1812, 0.3771, 0.1229, 0.1229, 0.3771, 0.08394, 0.3188, 0.08394, 0.3188, 0.1229, 0.3771, 0.3188, 0.08394, 0.3771, 0.1229, 0.3771, 0.1229, 0.3188, 0.08394, 0.1812, 0.4161, 0.1229, 0.3771, 0.1229, 0.3771, 0.1812, 0.4161, 0.25, 0.07026, 0.3188, 0.08394, 0.3188, 0.08394, 0.25, 0.07026, 0.3188, 0.4161, 0.25, 0.4297, 0.25, 0.4297, 0.3188, 0.4161, 0.25, 0.4297, 0.1812, 0.4161, 0.1812, 0.4161, 0.25, 0.4297, 0.3188, 0.4161, 0.25, 0.4297, 0.1812, 0.4161, 0.1229, 0.3771, 0.08394, 0.3188, 0.07026, 0.25, 0.08394, 0.1812, 0.1229, 0.1229, 0.1812, 0.08394, 0.25, 0.07026, 0.3188, 0.08394, 0.3771, 0.1229, 0.4161, 0.1812, 0.4297, 0.25, 0.4161, 0.3188, 0.3771, 0.3771, 0.3188, 0.08394, 0.3771, 0.1229, 0.3771, 0.1229, 0.3188, 0.08394, 0.1812, 0.4161, 0.1229, 0.3771, 0.1229, 0.3771, 0.1812, 0.4161, 0.25, 0.07026, 0.3188, 0.08394, 0.3188, 0.08394, 0.25, 0.07026, 0.3188, 0.4161, 0.25, 0.4297, 0.25, 0.4297, 0.3188, 0.4161, 0.25, 0.4297, 0.1812, 0.4161, 0.1812, 0.4161, 0.25, 0.4297, 0.1812, 0.08394, 0.25, 0.07026, 0.25, 0.07026, 0.1812, 0.08394, 0.3771, 0.3771, 0.3188, 0.4161, 0.3188, 0.4161, 0.3771, 0.3771, 0.1229, 0.1229, 0.1812, 0.08394, 0.1812, 0.08394, 0.1229, 0.1229, 0.4161, 0.3188, 0.3771, 0.3771, 0.3771, 0.3771, 0.4161, 0.3188, 0.08394, 0.1812, 0.1229, 0.1229, 0.1229, 0.1229, 0.08394, 0.1812, 0.4297, 0.25, 0.4161, 0.3188, 0.4161, 0.3188, 0.4297, 0.25, 0.07026, 0.25, 0.08394, 0.1812, 0.08394, 0.1812, 0.07026, 0.25, 0.4161, 0.1812, 0.4297, 0.25, 0.4297, 0.25, 0.4161, 0.1812, 0.08394, 0.3188, 0.07026, 0.25, 0.07026, 0.25, 0.08394, 0.3188, 0.3771, 0.1229, 0.4161, 0.1812, 0.4161, 0.1812, 0.3771, 0.1229, 0.3771, 0.3771, 0.3188, 0.4161, 0.3188, 0.4161, 0.3771, 0.3771, 0.1229, 0.1229, 0.1812, 0.08394, 0.1812, 0.08394, 0.1229, 0.1229, 0.4161, 0.3188, 0.3771, 0.3771, 0.3771, 0.3771, 0.4161, 0.3188, 0.08394, 0.1812, 0.1229, 0.1229, 0.1229, 0.1229, 0.08394, 0.1812, 0.4297, 0.25, 0.4161, 0.3188, 0.4161, 0.3188, 0.4297, 0.25, 0.07026, 0.25, 0.08394, 0.1812, 0.08394, 0.1812, 0.07026, 0.25, 0.4161, 0.1812, 0.4297, 0.25, 0.4297, 0.25, 0.4161, 0.1812, 0.08394, 0.3188, 0.07026, 0.25, 0.07026, 0.25, 0.08394, 0.3188, 0.3771, 0.1229, 0.4161, 0.1812, 0.4161, 0.1812, 0.3771, 0.1229, 0.1229, 0.3771, 0.08394, 0.3188, 0.08394, 0.3188, 0.1229, 0.3771, 0.3188, 0.08394, 0.3771, 0.1229, 0.3771, 0.1229, 0.3188, 0.08394, 0.1812, 0.4161, 0.1229, 0.3771, 0.1229, 0.3771, 0.1812, 0.4161, 0.25, 0.07026, 0.3188, 0.08394, 0.3188, 0.08394, 0.25, 0.07026, 0.3188, 0.4161, 0.25, 0.4297, 0.25, 0.4297, 0.3188, 0.4161, 0.25, 0.4297, 0.1812, 0.4161, 0.1812, 0.4161, 0.25, 0.4297, 0.1812, 0.08394, 0.25, 0.07026, 0.25, 0.07026, 0.1812, 0.08394, 0.1229, 0.3771, 0.08394, 0.3188, 0.08394, 0.3188, 0.1229, 0.3771, 0.25, 0.07026, 0.1812, 0.08394, 0.1812, 0.08394, 0.25, 0.07026, 0.3188, 0.4161, 0.25, 0.4297, 0.25, 0.4297, 0.3188, 0.4161, 0.1812, 0.4161, 0.1229, 0.3771, 0.1229, 0.3771, 0.1812, 0.4161, 0.1812, 0.08394, 0.1229, 0.1229, 0.1229, 0.1229, 0.1812, 0.08394, 0.3771, 0.3771, 0.3188, 0.4161, 0.3188, 0.4161, 0.3771, 0.3771, 0.25, 0.4297, 0.1812, 0.4161, 0.1812, 0.4161, 0.25, 0.4297, 0.1229, 0.1229, 0.08394, 0.1812, 0.08394, 0.1812, 0.1229, 0.1229, 0.4161, 0.3188, 0.3771, 0.3771, 0.3771, 0.3771, 0.4161, 0.3188, 0.08394, 0.1812, 0.07026, 0.25, 0.07026, 0.25, 0.08394, 0.1812, 0.4297, 0.25, 0.4161, 0.3188, 0.4161, 0.3188, 0.4297, 0.25, 0.07026, 0.25, 0.08394, 0.3188, 0.08394, 0.3188, 0.07026, 0.25, 0.4161, 0.1812, 0.4297, 0.25, 0.4297, 0.25, 0.4161, 0.1812, 0.08394, 0.3188, 0.1229, 0.3771, 0.1229, 0.3771, 0.08394, 0.3188, 0.3771, 0.1229, 0.4161, 0.1812, 0.4161, 0.1812, 0.3771, 0.1229, 0.25, 0.4297, 0.3188, 0.4161, 0.3188, 0.4161, 0.25, 0.4297, 0.0, 0.0, 1.0, 0.0, 1.0, 1.0, 0.0, 1.0, 0.0625, 1.0, 0.125, 1.0, 0.125, 1.0, 0.0625, 1.0, 0.5625, 1.0, 0.625, 1.0, 0.625, 1.0, 0.5625, 1.0, 0.125, 1.0, 0.1875, 1.0, 0.1875, 1.0, 0.125, 1.0, 0.625, 1.0, 0.6875, 1.0, 0.6875, 1.0, 0.625, 1.0, 0.1875, 1.0, 0.25, 1.0, 0.25, 1.0, 0.1875, 1.0, 0.6875, 1.0, 0.75, 1.0, 0.75, 1.0, 0.6875, 1.0, 0.25, 1.0, 0.3125, 1.0, 0.3125, 1.0, 0.25, 1.0, 0.75, 1.0, 0.8125, 1.0, 0.8125, 1.0, 0.75, 1.0, 0.3125, 1.0, 0.375, 1.0, 0.375, 1.0, 0.3125, 1.0, 0.8125, 1.0, 0.875, 1.0, 0.875, 1.0, 0.8125, 1.0, 0.375, 1.0, 0.4375, 1.0, 0.4375, 1.0, 0.375, 1.0, 0.875, 1.0, 0.9375, 1.0, 0.9375, 1.0, 0.875, 1.0, 0.4375, 1.0, 0.5, 1.0, 0.5, 1.0, 0.4375, 1.0, 0.0, 1.0, 0.0625, 1.0, 0.0625, 1.0, 0.0, 1.0, 0.9375, 1.0, 1.0, 1.0, 1.0, 1.0, 0.9375, 1.0, 0.5, 1.0, 0.5625, 1.0, 0.5625, 1.0, 0.5, 1.0, 0.0625, 1.0, 0.125, 1.0, 0.125, 1.0, 0.0625, 1.0, 0.5625, 1.0, 0.625, 1.0, 0.625, 1.0, 0.5625, 1.0, 0.125, 1.0, 0.1875, 1.0, 0.1875, 1.0, 0.125, 1.0, 0.625, 1.0, 0.6875, 1.0, 0.6875, 1.0, 0.625, 1.0, 0.1875, 1.0, 0.25, 1.0, 0.25, 1.0, 0.1875, 1.0, 0.6875, 1.0, 0.75, 1.0, 0.75, 1.0, 0.6875, 1.0, 0.25, 1.0, 0.3125, 1.0, 0.3125, 1.0, 0.25, 1.0, 0.75, 1.0, 0.8125, 1.0, 0.8125, 1.0, 0.75, 1.0, 0.3125, 1.0, 0.375, 1.0, 0.375, 1.0, 0.3125, 1.0, 0.8125, 1.0, 0.875, 1.0, 0.875, 1.0, 0.8125, 1.0, 0.375, 1.0, 0.4375, 1.0, 0.4375, 1.0, 0.375, 1.0, 0.875, 1.0, 0.9375, 1.0, 0.9375, 1.0, 0.875, 1.0, 0.4375, 1.0, 0.5, 1.0, 0.5, 1.0, 0.4375, 1.0, 0.0, 1.0, 0.0625, 1.0, 0.0625, 1.0, 0.0, 1.0, 0.9375, 1.0, 1.0, 1.0, 1.0, 1.0, 0.9375, 1.0, 0.5, 1.0, 0.5625, 1.0, 0.5625, 1.0, 0.5, 1.0, 0.5, 1.0, 0.5625, 1.0, 0.5625, 1.0, 0.5, 1.0, 0.9375, 1.0, 1.0, 1.0, 1.0, 1.0, 0.9375, 1.0, 0.0, 1.0, 0.0625, 1.0, 0.0625, 1.0, 0.0, 1.0, 0.4375, 1.0, 0.5, 1.0, 0.5, 1.0, 0.4375, 1.0, 0.875, 1.0, 0.9375, 1.0, 0.9375, 1.0, 0.875, 1.0, 0.375, 1.0, 0.4375, 1.0, 0.4375, 1.0, 0.375, 1.0, 0.8125, 1.0, 0.875, 1.0, 0.875, 1.0, 0.8125, 1.0, 0.3125, 1.0, 0.375, 1.0, 0.375, 1.0, 0.3125, 1.0, 0.75, 1.0, 0.8125, 1.0, 0.8125, 1.0, 0.75, 1.0, 0.25, 1.0, 0.3125, 1.0, 0.3125, 1.0, 0.25, 1.0, 0.6875, 1.0, 0.75, 1.0, 0.75, 1.0, 0.6875, 1.0, 0.1875, 1.0, 0.25, 1.0, 0.25, 1.0, 0.1875, 1.0, 0.625, 1.0, 0.6875, 1.0, 0.6875, 1.0, 0.625, 1.0, 0.125, 1.0, 0.1875, 1.0, 0.1875, 1.0, 0.125, 1.0, 0.5625, 1.0, 0.625, 1.0, 0.625, 1.0, 0.5625, 1.0, 0.0625, 1.0, 0.125, 1.0, 0.125, 1.0, 0.0625, 1.0, 0.0625, 1.0, 0.125, 1.0, 0.125, 1.0, 0.0625, 1.0, 0.0625, 1.0, 0.125, 1.0, 0.125, 1.0, 0.0625, 1.0, 0.0625, 1.0, 0.0625, 1.0, 0.0625, 1.0, 0.0625, 1.0, 0.125, 1.0, 0.125, 1.0, 0.125, 1.0, 0.125, 1.0])
me_cylinder_001.materials.append(mat_lighthousebodymain)
me_cylinder_001.materials.append(mat_lighthousebodysecond)
me_cylinder_001.materials.append(mat_lighthousebase)
me_cylinder_001.materials.append(mat_emission)
me_cylinder_001.update()
me_plane = bpy.data.meshes.new('Plane')
me_plane.from_pydata([(-1.0, -1.0, 0.0), (1.0, -1.0, 0.0), (-1.0, 1.0, 0.0), (1.0, 1.0, 0.0)], [], [(0, 1, 3, 2)])
_uv = me_plane.uv_layers.new(name='UVMap')
_uv.uv.foreach_set('vector', [0.0, 0.0, 1.0, 0.0, 1.0, 1.0, 0.0, 1.0])
me_plane.materials.append(mat_water)
me_plane.update()
me_icosphere = bpy.data.meshes.new('Icosphere')
me_icosphere.from_pydata([(0.3121, -0.005078, -0.954), (-0.1655, 4.538, 0.5297), (-0.3754, 3.939, -0.1277), (1.294, 3.061, -0.197), (0.9467, 4.133, 0.4586), (1.489, 3.216, 0.08533), (-0.09553, -0.05761, 0.8524), (1.228, 1.822, -0.08066), (-0.5426, 4.695, -0.009739), (-1.613, 0.4747, 1.017), (-0.1684, 3.812, 0.6551), (-0.34, 1.121, -0.2911), (0.5865, 2.853, -0.05116), (1.559, 1.423, 0.4627), (-0.4381, 1.914, -0.1838), (-0.02721, 3.138, -0.09392), (0.706, 3.284, 0.404), (1.839, 1.879, 0.4809), (1.185, 1.266, 0.575), (0.5009, 1.332, -0.2444), (0.1455, 2.048, 0.6366), (-0.16, 2.469, 0.1064), (1.901, 2.848, 0.05831), (1.819, 2.504, -0.2183), (1.992, 2.023, 0.04921), (1.96, 0.9889, 0.3775), (-1.765, -0.4616, 0.4634), (-2.056, -0.01281, 1.676), (-1.848, -0.03724, 0.6755), (1.74, 0.3009, 0.8065), (-0.5429, 0.4755, 0.7726), (-0.5835, 0.885, 1.334), (-0.9874, 0.1759, 1.469), (1.948, 1.7, -0.05765), (-2.027, 0.03421, 0.05593), (-0.5835, 1.231, 1.284), (0.3098, 0.5564, 0.7946), (0.6856, 1.988, 0.7371), (0.1234, 1.881, 1.02), (-1.455, 0.5964, 1.401), (-2.232, -0.02083, 1.443), (-0.5669, 4.461, -0.1908), (1.928, 0.6475, 0.6572), (-0.5318, 3.78, 0.2294), (-0.1432, 3.312, 0.5332), (0.7868, -0.06456, -0.5072), (1.67, -0.5343, -0.155), (1.233, 2.824, 0.516), (-0.4012, 1.946, 0.6266), (0.8854, 1.157, -0.2007), (-0.2468, -1.297, 0.9999), (0.8126, 3.993, 0.5611), (1.676, 1.148, -0.364), (0.3147, 2.045, -0.2874), (-1.923, -0.9457, 1.497), (0.005562, 0.5438, -0.8568), (1.139, 4.14, -0.05754), (-0.6389, -0.5025, 1.537), (-1.159, 1.256, -0.2879), (-0.5441, 4.06, 0.4369), (-0.07014, -1.378, -0.04955), (-0.6854, -1.533, 0.4106), (0.3706, 4.463, 0.1153), (-0.0688, -0.7537, -0.751), (-1.399, -1.22, 0.5544), (-1.21, -0.7612, -0.09631), (-1.951, 0.7982, 0.412), (-1.519, 1.07, 0.5563), (0.7648, -1.016, 0.7978), (-1.604, -0.03998, 1.718), (1.012, 4.004, -0.3471), (-1.912, 0.6899, 0.1129), (-1.121, -0.01272, -0.3208), (-0.8952, 0.6528, -0.3409), (-0.5352, 0.03685, -0.8317), (-1.686, -1.121, 1.664), (-0.04557, -0.16, -1.007), (0.8018, -1.277, -0.06111), (0.763, -0.5588, -0.4233), (0.2808, -1.554, 0.6632), (-0.8719, -1.326, -0.1339), (1.589, -0.3128, 0.7398), (1.399, -0.8513, 0.6572), (0.7749, -1.271, 0.4774), (1.842, 0.8412, -0.1872), (1.424, 0.629, -0.3237), (1.687, 0.371, -0.1409), (0.0313, 2.543, 0.5779), (-0.1974, 1.549, 1.07), (-1.513, 1.109, 1.096), (-0.1062, 0.9831, 0.8608), (-0.5747, 1.551, 0.9932), (-0.673, 0.0612, 0.9559), (-0.1582, -0.6078, 1.005), (-0.207, 2.039, 0.001038), (-1.277, 1.509, -0.01213), (1.177, 0.4086, 0.6624)], [], [(18, 42, 25), (14, 19, 11), (10, 44, 51), (73, 55, 74), (64, 54, 26), (16, 44, 87), (3, 7, 12), (29, 81, 42), (12, 7, 53), (40, 28, 26), (52, 49, 7), (44, 59, 43), (15, 53, 21), (47, 22, 5), (18, 90, 36), (36, 6, 68), (47, 37, 17), (40, 39, 9), (30, 6, 36), (40, 9, 28), (41, 2, 43), (43, 21, 44), (52, 33, 84), (2, 62, 70), (22, 24, 23), (53, 19, 14), (25, 33, 13), (23, 33, 7), (84, 85, 52), (24, 17, 33), (50, 93, 57), (91, 48, 67), (62, 56, 70), (24, 33, 23), (37, 16, 87), (48, 94, 14), (43, 8, 41), (31, 88, 35), (51, 1, 10), (5, 22, 23), (5, 23, 3), (24, 47, 17), (47, 51, 16), (3, 70, 5), (38, 37, 20), (1, 8, 59), (13, 18, 25), (56, 5, 70), (85, 84, 86), (33, 17, 13), (38, 18, 37), (18, 13, 37), (3, 23, 7), (38, 88, 90), (49, 52, 85), (7, 33, 52), (10, 59, 44), (31, 90, 88), (48, 91, 38), (1, 59, 10), (90, 30, 36), (21, 53, 94), (96, 81, 29), (15, 2, 70), (69, 27, 75), (16, 37, 47), (54, 75, 27), (54, 64, 75), (36, 68, 96), (25, 84, 33), (41, 62, 2), (81, 68, 82), (2, 21, 43), (26, 54, 40), (3, 15, 70), (39, 27, 69), (11, 55, 73), (4, 47, 5), (4, 62, 1), (18, 38, 90), (71, 34, 66), (0, 76, 55), (11, 19, 55), (40, 54, 27), (19, 7, 49), (44, 16, 51), (15, 21, 2), (1, 62, 8), (9, 89, 67), (78, 45, 46), (57, 69, 75), (59, 8, 43), (87, 20, 37), (51, 4, 1), (24, 22, 47), (4, 51, 47), (53, 15, 12), (41, 8, 62), (56, 4, 5), (3, 12, 15), (76, 0, 63), (53, 7, 19), (58, 95, 14), (55, 76, 74), (14, 11, 58), (48, 38, 20), (95, 66, 67), (62, 4, 56), (58, 11, 73), (94, 20, 87), (94, 48, 20), (44, 21, 87), (39, 40, 27), (30, 32, 92), (28, 34, 26), (31, 39, 32), (69, 57, 32), (58, 71, 95), (34, 71, 72), (57, 75, 50), (93, 92, 57), (80, 61, 64), (73, 71, 58), (80, 65, 74), (72, 65, 34), (66, 95, 71), (74, 65, 72), (74, 63, 80), (45, 0, 55), (61, 75, 64), (28, 66, 34), (61, 50, 75), (19, 49, 45), (48, 14, 95), (34, 65, 26), (72, 73, 74), (71, 73, 72), (26, 65, 64), (6, 92, 93), (68, 6, 93), (79, 50, 61), (80, 64, 65), (6, 30, 92), (46, 83, 77), (92, 32, 57), (79, 61, 60), (60, 61, 80), (30, 31, 32), (91, 35, 88), (90, 31, 30), (94, 53, 14), (83, 79, 60), (50, 68, 93), (79, 68, 50), (69, 32, 39), (91, 67, 89), (28, 9, 67), (66, 28, 67), (60, 77, 83), (89, 35, 91), (21, 94, 87), (68, 79, 83), (48, 95, 67), (49, 85, 45), (88, 38, 91), (19, 45, 55), (18, 36, 96), (81, 96, 68), (39, 89, 9), (31, 35, 89), (31, 89, 39), (96, 29, 18), (82, 83, 46), (46, 85, 86), (18, 29, 42), (46, 45, 85), (46, 86, 81), (83, 82, 68), (81, 86, 42), (42, 86, 25), (81, 82, 46), (86, 84, 25), (80, 63, 60), (63, 0, 78), (0, 45, 78), (13, 17, 37), (78, 77, 63), (76, 63, 74), (60, 63, 77), (46, 77, 78)])
_uv = me_icosphere.uv_layers.new(name='UVMap')
_uv.uv.foreach_set('vector', [0.0, 0.0, 0.0, 0.0, 0.0, 0.0, 0.0, 0.0, 0.0, 0.0, 0.0, 0.0, 0.0, 0.0, 0.0, 0.0, 0.0, 0.0, 0.0, 0.0, 0.0, 0.0, 0.0, 0.0, 0.0, 0.0, 0.0, 0.0, 0.0, 0.0, 0.0, 0.0, 0.0, 0.0, 0.0, 0.0, 0.0, 0.0, 0.0, 0.0, 0.0, 0.0, 0.0, 0.0, 0.0, 0.0, 0.0, 0.0, 0.0, 0.0, 0.0, 0.0, 0.0, 0.0, 0.0, 0.0, 0.0, 0.0, 0.0, 0.0, 0.0, 0.0, 0.0, 0.0, 0.0, 0.0, 0.0, 0.0, 0.0, 0.0, 0.0, 0.0, 0.0, 0.0, 0.0, 0.0, 0.0, 0.0, 0.0, 0.0, 0.0, 0.0, 0.0, 0.0, 0.0, 0.0, 0.0, 0.0, 0.0, 0.0, 0.0, 0.0, 0.0, 0.0, 0.0, 0.0, 0.0, 0.0, 0.0, 0.0, 0.0, 0.0, 0.0, 0.0, 0.0, 0.0, 0.0, 0.0, 0.0, 0.0, 0.0, 0.0, 0.0, 0.0, 0.0, 0.0, 0.0, 0.0, 0.0, 0.0, 0.0, 0.0, 0.0, 0.0, 0.0, 0.0, 0.0, 0.0, 0.0, 0.0, 0.0, 0.0, 0.0, 0.0, 0.0, 0.0, 0.0, 0.0, 0.0, 0.0, 0.0, 0.0, 0.0, 0.0, 0.0, 0.0, 0.0, 0.0, 0.0, 0.0, 0.0, 0.0, 0.0, 0.0, 0.0, 0.0, 0.0, 0.0, 0.0, 0.0, 0.0, 0.0, 0.0, 0.0, 0.0, 0.0, 0.0, 0.0, 0.0, 0.0, 0.0, 0.0, 0.0, 0.0, 0.0, 0.0, 0.0, 0.0, 0.0, 0.0, 0.0, 0.0, 0.0, 0.0, 0.0, 0.0, 0.0, 0.0, 0.0, 0.0, 0.0, 0.0, 0.0, 0.0, 0.0, 0.0, 0.0, 0.0, 0.0, 0.0, 0.0, 0.0, 0.0, 0.0, 0.0, 0.0, 0.0, 0.0, 0.0, 0.0, 0.0, 0.0, 0.0, 0.0, 0.0, 0.0, 0.0, 0.0, 0.0, 0.0, 0.0, 0.0, 0.0, 0.0, 0.0, 0.0, 0.0, 0.0, 0.0, 0.0, 0.0, 0.0, 0.0, 0.0, 0.0, 0.0, 0.0, 0.0, 0.0, 0.0, 0.0, 0.0, 0.0, 0.0, 0.0, 0.0, 0.0, 0.0, 0.0, 0.0, 0.0, 0.0, 0.0, 0.0, 0.0, 0.0, 0.0, 0.0, 0.0, 0.0, 0.0, 0.0, 0.0, 0.0, 0.0, 0.0, 0.0, 0.0, 0.0, 0.0, 0.0, 0.0, 0.0, 0.0, 0.0, 0.0, 0.0, 0.0, 0.0, 0.0, 0.0, 0.0, 0.0, 0.0, 0.0, 0.0, 0.0, 0.0, 0.0, 0.0, 0.0, 0.0, 0.0, 0.0, 0.0, 0.0, 0.0, 0.0, 0.0, 0.0, 0.0, 0.0, 0.0, 0.0, 0.0, 0.0, 0.0, 0.0, 0.0, 0.0, 0.0, 0.0, 0.0, 0.0, 0.0, 0.0, 0.0, 0.0, 0.0, 0.0, 0.0, 0.0, 0.0, 0.0, 0.0, 0.0, 0.0, 0.0, 0.0, 0.0, 0.0, 0.0, 0.0, 0.0, 0.0, 0.0, 0.0, 0.0, 0.0, 0.0, 0.0, 0.0, 0.0, 0.0, 0.0, 0.0, 0.0, 0.0, 0.0, 0.0, 0.0, 0.0, 0.0, 0.0, 0.0, 0.0, 0.0, 0.0, 0.0, 0.0, 0.0, 0.0, 0.0, 0.0, 0.0, 0.0, 0.0, 0.0, 0.0, 0.0, 0.0, 0.0, 0.0, 0.0, 0.0, 0.0, 0.0, 0.0, 0.0, 0.0, 0.0, 0.0, 0.0, 0.0, 0.0, 0.0, 0.0, 0.0, 0.0, 0.0, 0.0, 0.0, 0.0, 0.0, 0.0, 0.0, 0.0, 0.0, 0.0, 0.0, 0.0, 0.0, 0.0, 0.0, 0.0, 0.0, 0.0, 0.0, 0.0, 0.0, 0.0, 0.0, 0.0, 0.0, 0.0, 0.0, 0.0, 0.0, 0.0, 0.0, 0.0, 0.0, 0.0, 0.0, 0.0, 0.0, 0.0, 0.0, 0.0, 0.0, 0.0, 0.0, 0.0, 0.0, 0.0, 0.0, 0.0, 0.0, 0.0, 0.0, 0.0, 0.0, 0.0, 0.0, 0.0, 0.0, 0.0, 0.0, 0.0, 0.0, 0.0, 0.0, 0.0, 0.0, 0.0, 0.0, 0.0, 0.0, 0.0, 0.0, 0.0, 0.0, 0.0, 0.0, 0.0, 0.0, 0.0, 0.0, 0.0, 0.0, 0.0, 0.0, 0.0, 0.0, 0.0, 0.0, 0.0, 0.0, 0.0, 0.0, 0.0, 0.0, 0.0, 0.0, 0.0, 0.0, 0.0, 0.0, 0.0, 0.0, 0.0, 0.0, 0.0, 0.0, 0.0, 0.0, 0.0, 0.0, 0.0, 0.0, 0.0, 0.0, 0.0, 0.0, 0.0, 0.0, 0.0, 0.0, 0.0, 0.0, 0.0, 0.0, 0.0, 0.0, 0.0, 0.0, 0.0, 0.0, 0.0, 0.0, 0.0, 0.0, 0.0, 0.0, 0.0, 0.0, 0.0, 0.0, 0.0, 0.0, 0.0, 0.0, 0.0, 0.0, 0.0, 0.0, 0.0, 0.0, 0.0, 0.0, 0.0, 0.0, 0.0, 0.0, 0.0, 0.0, 0.0, 0.0, 0.0, 0.0, 0.0, 0.0, 0.0, 0.0, 0.0, 0.0, 0.0, 0.0, 0.0, 0.0, 0.0, 0.0, 0.0, 0.0, 0.0, 0.0, 0.0, 0.0, 0.0, 0.0, 0.0, 0.0, 0.0, 0.0, 0.0, 0.0, 0.0, 0.0, 0.0, 0.0, 0.0, 0.0, 0.0, 0.0, 0.0, 0.0, 0.0, 0.0, 0.0, 0.0, 0.0, 0.0, 0.0, 0.0, 0.0, 0.0, 0.0, 0.0, 0.0, 0.0, 0.0, 0.0, 0.0, 0.0, 0.0, 0.0, 0.0, 0.0, 0.0, 0.0, 0.0, 0.0, 0.0, 0.0, 0.0, 0.0, 0.0, 0.0, 0.0, 0.0, 0.0, 0.0, 0.0, 0.0, 0.0, 0.0, 0.0, 0.0, 0.0, 0.0, 0.0, 0.0, 0.0, 0.0, 0.0, 0.0, 0.0, 0.0, 0.0, 0.0, 0.0, 0.0, 0.0, 0.0, 0.0, 0.0, 0.0, 0.0, 0.0, 0.0, 0.0, 0.0, 0.0, 0.0, 0.0, 0.0, 0.0, 0.0, 0.0, 0.0, 0.0, 0.0, 0.0, 0.0, 0.0, 0.0, 0.0, 0.0, 0.0, 0.0, 0.0, 0.0, 0.0, 0.0, 0.0, 0.0, 0.0, 0.0, 0.0, 0.0, 0.0, 0.0, 0.0, 0.0, 0.0, 0.0, 0.0, 0.0, 0.0, 0.0, 0.0, 0.0, 0.0, 0.0, 0.0, 0.0, 0.0, 0.0, 0.0, 0.0, 0.0, 0.0, 0.0, 0.0, 0.0, 0.0, 0.0, 0.0, 0.0, 0.0, 0.0, 0.0, 0.0, 0.0, 0.0, 0.0, 0.0, 0.0, 0.0, 0.0, 0.0, 0.0, 0.0, 0.0, 0.0, 0.0, 0.0, 0.0, 0.0, 0.0, 0.0, 0.0, 0.0, 0.0, 0.0, 0.0, 0.0, 0.0, 0.0, 0.0, 0.0, 0.0, 0.0, 0.0, 0.0, 0.0, 0.0, 0.0, 0.0, 0.0, 0.0, 0.0, 0.0, 0.0, 0.0, 0.0, 0.0, 0.0, 0.0, 0.0, 0.0, 0.0, 0.0, 0.0, 0.0, 0.0, 0.0, 0.0, 0.0, 0.0, 0.0, 0.0, 0.0, 0.0, 0.0, 0.0, 0.0, 0.0, 0.0, 0.0, 0.0, 0.0, 0.0, 0.0, 0.0, 0.0, 0.0, 0.0, 0.0, 0.0, 0.0, 0.0, 0.0, 0.0, 0.0, 0.0, 0.0, 0.0, 0.0, 0.0, 0.0, 0.0, 0.0, 0.0, 0.0, 0.0, 0.0, 0.0, 0.0, 0.0, 0.0, 0.0, 0.0, 0.0, 0.0, 0.0, 0.0, 0.0, 0.0, 0.0, 0.0, 0.0, 0.0, 0.0, 0.0, 0.0, 0.0, 0.0, 0.0, 0.0, 0.0, 0.0, 0.0, 0.0, 0.0, 0.0, 0.0, 0.0, 0.0, 0.0, 0.0, 0.0, 0.0, 0.0, 0.0, 0.0, 0.0, 0.0, 0.0, 0.0, 0.0, 0.0, 0.0, 0.0, 0.0, 0.0, 0.0, 0.0, 0.0, 0.0, 0.0, 0.0, 0.0, 0.0, 0.0, 0.0, 0.0, 0.0, 0.0, 0.0, 0.0, 0.0, 0.0, 0.0, 0.0, 0.0, 0.0, 0.0, 0.0, 0.0, 0.0, 0.0, 0.0, 0.0, 0.0, 0.0, 0.0, 0.0, 0.0, 0.0, 0.0, 0.0, 0.0, 0.0, 0.0, 0.0, 0.0, 0.0, 0.0, 0.0, 0.0, 0.0, 0.0, 0.0, 0.0, 0.0, 0.0, 0.0, 0.0, 0.0, 0.0, 0.0, 0.0, 0.0, 0.0, 0.0, 0.0, 0.0, 0.0, 0.0, 0.0, 0.0, 0.0, 0.0, 0.0, 0.0, 0.0, 0.0, 0.0, 0.0, 0.0, 0.0, 0.0, 0.0, 0.0, 0.0, 0.0, 0.0, 0.0, 0.0, 0.0, 0.0, 0.0, 0.0, 0.0, 0.0, 0.0, 0.0, 0.0, 0.0, 0.0, 0.0, 0.0, 0.0, 0.0, 0.0, 0.0, 0.0, 0.0, 0.0, 0.0, 0.0, 0.0, 0.0, 0.0, 0.0, 0.0, 0.0, 0.0, 0.0, 0.0, 0.0, 0.0, 0.0, 0.0, 0.0, 0.0, 0.0, 0.0, 0.0, 0.0, 0.0, 0.0, 0.0, 0.0, 0.0, 0.0, 0.0, 0.0, 0.0, 0.0, 0.0, 0.0, 0.0, 0.0, 0.0, 0.0, 0.0, 0.0, 0.0, 0.0, 0.0, 0.0, 0.0, 0.0, 0.0, 0.0, 0.0, 0.0, 0.0, 0.0, 0.0, 0.0, 0.0, 0.0, 0.0, 0.0, 0.0, 0.0, 0.0, 0.0, 0.0, 0.0, 0.0, 0.0, 0.0, 0.0, 0.0, 0.0, 0.0, 0.0, 0.0, 0.0, 0.0, 0.0, 0.0, 0.0, 0.0, 0.0, 0.0, 0.0, 0.0, 0.0, 0.0, 0.0, 0.0, 0.0, 0.0, 0.0, 0.0, 0.0, 0.0, 0.0, 0.0, 0.0, 0.0, 0.0, 0.0, 0.0, 0.0, 0.0, 0.0, 0.0, 0.0, 0.0, 0.0, 0.0, 0.0, 0.0, 0.0, 0.0, 0.0, 0.0, 0.0, 0.0, 0.0, 0.0, 0.0, 0.0, 0.0, 0.0, 0.0, 0.0, 0.0, 0.0, 0.0, 0.0, 0.0, 0.0, 0.0, 0.0, 0.0, 0.0, 0.0, 0.0, 0.0, 0.0, 0.0, 0.0, 0.0, 0.0, 0.0, 0.0, 0.0, 0.0, 0.0, 0.0, 0.0, 0.0, 0.0, 0.0, 0.0, 0.0, 0.0, 0.0, 0.0, 0.0, 0.0, 0.0, 0.0, 0.0, 0.0, 0.0, 0.0, 0.0, 0.0, 0.0, 0.0, 0.0, 0.0, 0.0, 0.0, 0.0, 0.0, 0.0, 0.0, 0.0, 0.0, 0.0, 0.0])
me_icosphere.materials.append(mat_rock)
me_icosphere.update()
me_cube = bpy.data.meshes.new('Cube')
me_cube.from_pydata([(-1.0, -1.0, -1.0), (-1.0, -1.0, 1.0), (-1.0, 1.0, -1.0), (-1.0, 1.0, 1.0), (1.0, -1.0, -1.0), (1.0, -1.0, 1.0), (1.0, 1.0, -1.0), (1.0, 1.0, 1.0), (-1.0, 0.0, -1.0), (-1.0, 0.0, 2.0), (1.0, 0.0, -1.0), (1.0, 0.0, 2.0), (-1.0, -1.0, 0.0), (-1.0, 1.0, 0.0), (1.0, 1.0, 0.0), (1.0, -1.0, 0.0), (1.0, 0.0, 2.98e-08), (-1.0, 0.0, 2.98e-08), (1.0, -2.0, 0.0), (1.0, -2.0, -1.0), (-1.0, -2.0, -1.0), (-1.0, -2.0, 0.0), (0.0, 1.0, -1.0), (0.0, 1.0, 1.0), (0.0, -1.0, -1.0), (0.0, -1.0, 1.0), (0.0, 0.0, 2.0), (0.0, 0.0, -1.0), (0.0, -1.0, 0.5), (0.0, 1.0, 0.0), (0.0, -2.0, -1.0), (0.0, -2.0, 0.5)], [], [(17, 9, 3, 13), (29, 23, 7, 14), (16, 11, 5, 15), (28, 25, 1, 12), (27, 10, 4, 24), (26, 9, 1, 25), (23, 3, 9, 26), (22, 6, 10, 27), (14, 7, 11, 16), (12, 1, 9, 17), (0, 12, 17, 8), (6, 14, 16, 10), (24, 4, 19, 30), (10, 16, 15, 4), (22, 29, 14, 6), (8, 17, 13, 2), (30, 31, 21, 20), (28, 12, 21, 31), (4, 15, 18, 19), (12, 0, 20, 21), (15, 28, 31, 18), (19, 18, 31, 30), (2, 13, 29, 22), (0, 24, 30, 20), (2, 22, 27, 8), (7, 23, 26, 11), (11, 26, 25, 5), (8, 27, 24, 0), (15, 5, 25, 28), (13, 3, 23, 29)])
me_cube.polygons.foreach_set('use_smooth', [True] * 30)
me_cube.polygons.foreach_set('material_index', [0, 0, 0, 0, 0, 1, 1, 0, 0, 0, 0, 0, 0, 0, 0, 0, 0, 1, 0, 0, 1, 0, 0, 0, 0, 1, 1, 0, 0, 0])
_uv = me_cube.uv_layers.new(name='UVMap')
_uv.uv.foreach_set('vector', [0.4583, 0.125, 0.625, 0.125, 0.625, 0.25, 0.5, 0.25, 0.5, 0.375, 0.625, 0.375, 0.625, 0.5, 0.5, 0.5, 0.4583, 0.625, 0.625, 0.625, 0.625, 0.75, 0.5, 0.75, 0.5, 0.875, 0.625, 0.875, 0.625, 1.0, 0.5, 1.0, 0.25, 0.625, 0.375, 0.625, 0.375, 0.75, 0.25, 0.75, 0.75, 0.625, 0.875, 0.625, 0.875, 0.75, 0.75, 0.75, 0.75, 0.5, 0.875, 0.5, 0.875, 0.625, 0.75, 0.625, 0.25, 0.5, 0.375, 0.5, 0.375, 0.625, 0.25, 0.625, 0.5, 0.5, 0.625, 0.5, 0.625, 0.625, 0.4583, 0.625, 0.5, 0.0, 0.625, 0.0, 0.625, 0.125, 0.4583, 0.125, 0.375, 0.0, 0.5, 0.0, 0.4583, 0.125, 0.375, 0.125, 0.375, 0.5, 0.5, 0.5, 0.4583, 0.625, 0.375, 0.625, 0.25, 0.75, 0.375, 0.75, 0.375, 0.75, 0.25, 0.75, 0.375, 0.625, 0.4583, 0.625, 0.5, 0.75, 0.375, 0.75, 0.375, 0.375, 0.5, 0.375, 0.5, 0.5, 0.375, 0.5, 0.375, 0.125, 0.4583, 0.125, 0.5, 0.25, 0.375, 0.25, 0.375, 0.875, 0.5, 0.875, 0.5, 1.0, 0.375, 1.0, 0.5, 0.875, 0.5, 1.0, 0.5, 1.0, 0.5, 0.875, 0.375, 0.75, 0.5, 0.75, 0.5, 0.75, 0.375, 0.75, 0.5, 0.0, 0.375, 0.0, 0.375, 0.0, 0.5, 0.0, 0.5, 0.75, 0.5, 0.875, 0.5, 0.875, 0.5, 0.75, 0.375, 0.75, 0.5, 0.75, 0.5, 0.875, 0.375, 0.875, 0.375, 0.25, 0.5, 0.25, 0.5, 0.375, 0.375, 0.375, 0.125, 0.75, 0.25, 0.75, 0.25, 0.75, 0.125, 0.75, 0.125, 0.5, 0.25, 0.5, 0.25, 0.625, 0.125, 0.625, 0.625, 0.5, 0.75, 0.5, 0.75, 0.625, 0.625, 0.625, 0.625, 0.625, 0.75, 0.625, 0.75, 0.75, 0.625, 0.75, 0.125, 0.625, 0.25, 0.625, 0.25, 0.75, 0.125, 0.75, 0.5, 0.75, 0.625, 0.75, 0.625, 0.875, 0.5, 0.875, 0.5, 0.25, 0.625, 0.25, 0.625, 0.375, 0.5, 0.375])
me_cube.materials.append(mat_housebasemat)
me_cube.materials.append(mat_houseroof)
me_cube.update()
me_cube_003 = bpy.data.meshes.new('Cube.003')
me_cube_003.from_pydata([(-1.0, -1.0, -1.0), (-1.0, -1.0, 1.0), (-1.0, 1.0, -1.0), (-1.0, 1.0, 1.0), (1.0, -1.0, -1.0), (1.0, -1.0, 1.0), (1.0, 1.0, -1.0), (1.0, 1.0, 1.0), (-1.0, 1.0, -1.0), (-1.0, -1.0, -1.0), (-1.0, -1.0, 1.0), (-1.0, 1.0, 1.0), (1.0, 1.001, -0.999), (1.0, 1.001, 0.999), (1.0, -1.0, -1.0), (1.0, -1.0, 1.0), (-1.0, 3.0, 1.0), (-1.0, 3.0, -1.0), (1.0, 2.999, -0.999), (1.0, 2.999, 0.999), (-1.0, -1.0, 1.0), (-1.0, 1.0, 1.0), (1.0, 1.0, 1.0), (1.0, -1.0, 1.0), (-1.0, 3.0, 1.0), (1.0, 3.0, 1.0), (0.0, 1.0, -1.0), (0.0, -1.0, -1.0), (0.0, -1.0, 1.0), (0.0, 3.0, -1.0), (0.0, 3.0, 1.0), (0.0, 1.0, 2.0), (0.0, -1.0, 2.0), (0.0, 3.0, 2.0), (-1.0, -1.0, 2.0), (-1.0, 1.0, 2.0), (1.0, 1.0, 2.0), (1.0, -1.0, 2.0), (-1.0, 3.0, 2.0), (1.0, 3.0, 2.0), (-1.0, 1.0, 2.0), (1.0, 1.0, 2.0), (-1.0, -1.0, 2.0), (-1.0, 1.0, 2.0), (1.0, 1.0, 2.0), (1.0, -1.0, 2.0), (-1.0, 3.0, 2.0), (1.0, 3.0, 2.0), (1.0, 1.0, 1.0), (1.0, 1.0, -1.0), (1.0, 3.0, 1.0), (1.0, 3.0, -1.0), (1.0, 1.0, 1.0), (1.0, 1.0, -1.0), (1.0, 3.0, 1.0), (1.0, 3.0, -1.0), (2.848, 1.001, -0.8124), (2.848, 1.001, -0.999), (2.848, 2.999, -0.8124), (2.848, 2.999, -0.999)], [(40, 43), (41, 44), (44, 36), (39, 47), (43, 35), (34, 42), (46, 38), (45, 37)], [(0, 2, 3, 1), (2, 6, 7, 3), (6, 4, 5, 7), (4, 0, 1, 5), (2, 0, 4, 6), (7, 5, 1, 3), (9, 10, 11, 8), (12, 18, 59, 57), (49, 48, 15, 14), (27, 28, 10, 9), (26, 49, 14, 27), (11, 10, 20, 21), (29, 30, 50, 51), (26, 8, 17, 29), (48, 50, 25, 22), (8, 11, 16, 17), (31, 21, 20, 32), (31, 22, 25, 33), (28, 15, 23, 32), (30, 16, 24, 33), (16, 11, 21, 24), (15, 48, 22, 23), (50, 30, 33, 25), (10, 28, 32, 20), (21, 31, 33, 24), (22, 31, 32, 23), (49, 26, 29, 51), (17, 16, 30, 29), (8, 26, 27, 9), (14, 15, 28, 27), (53, 52, 48, 49), (54, 55, 51, 50), (55, 53, 49, 51), (52, 54, 50, 48), (12, 13, 52, 53), (19, 18, 55, 54), (18, 12, 53, 55), (13, 19, 54, 52), (56, 57, 59, 58), (13, 12, 57, 56), (19, 13, 56, 58), (18, 19, 58, 59)])
me_cube_003.polygons.foreach_set('use_smooth', [True] * 42)
me_cube_003.polygons.foreach_set('material_index', [0, 0, 0, 0, 0, 0, 0, 0, 0, 0, 0, 0, 0, 0, 1, 0, 1, 1, 0, 0, 0, 0, 0, 0, 1, 1, 0, 0, 0, 0, 0, 0, 0, 1, 0, 0, 0, 1, 0, 0, 1, 0])
_uv = me_cube_003.uv_layers.new(name='UVMap')
_uv.uv.foreach_set('vector', [0.375, 0.0, 0.375, 0.25, 0.625, 0.25, 0.625, 0.0, 0.375, 0.25, 0.375, 0.5, 0.625, 0.5, 0.625, 0.25, 0.375, 0.5, 0.375, 0.75, 0.625, 0.75, 0.625, 0.5, 0.375, 0.75, 0.375, 1.0, 0.625, 1.0, 0.625, 0.75, 0.125, 0.5, 0.125, 0.75, 0.375, 0.75, 0.375, 0.5, 0.625, 0.5, 0.625, 0.75, 0.875, 0.75, 0.875, 0.5, 0.375, 0.0, 0.625, 0.0, 0.625, 0.25, 0.375, 0.25, 0.3751, 0.5, 0.3751, 0.5, 0.3751, 0.5, 0.3751, 0.5, 0.375, 0.5, 0.625, 0.5, 0.625, 0.75, 0.375, 0.75, 0.375, 0.875, 0.625, 0.875, 0.625, 1.0, 0.375, 1.0, 0.25, 0.5, 0.375, 0.5, 0.375, 0.75, 0.25, 0.75, 0.625, 0.25, 0.625, 0.0, 0.625, 0.0, 0.625, 0.25, 0.375, 0.375, 0.625, 0.375, 0.625, 0.5, 0.375, 0.5, 0.25, 0.5, 0.125, 0.5, 0.125, 0.5, 0.25, 0.5, 0.625, 0.5, 0.625, 0.5, 0.625, 0.5, 0.625, 0.5, 0.375, 0.25, 0.625, 0.25, 0.625, 0.25, 0.375, 0.25, 0.75, 0.5, 0.875, 0.5, 0.875, 0.75, 0.75, 0.75, 0.75, 0.5, 0.625, 0.5, 0.625, 0.5, 0.75, 0.5, 0.625, 0.875, 0.625, 0.75, 0.625, 0.75, 0.625, 0.875, 0.625, 0.375, 0.625, 0.25, 0.625, 0.25, 0.625, 0.375, 0.625, 0.25, 0.625, 0.25, 0.625, 0.25, 0.625, 0.25, 0.625, 0.75, 0.625, 0.5, 0.625, 0.5, 0.625, 0.75, 0.625, 0.5, 0.625, 0.375, 0.625, 0.375, 0.625, 0.5, 0.625, 1.0, 0.625, 0.875, 0.625, 0.875, 0.625, 1.0, 0.875, 0.5, 0.75, 0.5, 0.75, 0.5, 0.875, 0.5, 0.625, 0.5, 0.75, 0.5, 0.75, 0.75, 0.625, 0.75, 0.375, 0.5, 0.25, 0.5, 0.25, 0.5, 0.375, 0.5, 0.375, 0.25, 0.625, 0.25, 0.625, 0.375, 0.375, 0.375, 0.125, 0.5, 0.25, 0.5, 0.25, 0.75, 0.125, 0.75, 0.375, 0.75, 0.625, 0.75, 0.625, 0.875, 0.375, 0.875, 0.0, 0.0, 0.0, 0.0, 0.0, 0.0, 0.0, 0.0, 0.0, 0.0, 0.0, 0.0, 0.0, 0.0, 0.0, 0.0, 0.375, 0.5, 0.375, 0.5, 0.375, 0.5, 0.375, 0.5, 0.625, 0.5, 0.625, 0.5, 0.625, 0.5, 0.625, 0.5, 0.3751, 0.5, 0.6249, 0.5, 0.625, 0.5, 0.375, 0.5, 0.6249, 0.5, 0.3751, 0.5, 0.375, 0.5, 0.625, 0.5, 0.3751, 0.5, 0.3751, 0.5, 0.375, 0.5, 0.375, 0.5, 0.6249, 0.5, 0.6249, 0.5, 0.625, 0.5, 0.625, 0.5, 0.6249, 0.5, 0.3751, 0.5, 0.3751, 0.5, 0.6249, 0.5, 0.6249, 0.5, 0.3751, 0.5, 0.3751, 0.5, 0.6249, 0.5, 0.6249, 0.5, 0.6249, 0.5, 0.6249, 0.5, 0.6249, 0.5, 0.3751, 0.5, 0.6249, 0.5, 0.6249, 0.5, 0.3751, 0.5])
me_cube_003.materials.append(mat_housebasemat)
me_cube_003.materials.append(mat_houseroof)
me_cube_003.update()
me_cube_002 = bpy.data.meshes.new('Cube.002')
me_cube_002.from_pydata([(-1.0, -1.0, -1.0), (-1.0, -1.0, 1.0), (-1.0, 1.0, -1.0), (-1.0, 1.0, 1.0), (1.0, -1.0, -1.0), (1.0, -1.0, 1.0), (1.0, 1.0, -1.0), (1.0, 1.0, 1.0), (0.0, 1.0, -1.0), (0.0, 1.0, 2.0), (0.0, -1.0, -1.0), (0.0, -1.0, 2.0)], [], [(0, 1, 3, 2), (8, 9, 7, 6), (6, 7, 5, 4), (10, 11, 1, 0), (8, 6, 4, 10), (9, 3, 1, 11), (7, 9, 11, 5), (2, 8, 10, 0), (4, 5, 11, 10), (2, 3, 9, 8)])
me_cube_002.polygons.foreach_set('use_smooth', [True] * 10)
me_cube_002.polygons.foreach_set('material_index', [0, 0, 0, 0, 0, 1, 1, 0, 0, 0])
_uv = me_cube_002.uv_layers.new(name='UVMap')
_uv.uv.foreach_set('vector', [0.375, 0.0, 0.625, 0.0, 0.625, 0.25, 0.375, 0.25, 0.375, 0.375, 0.625, 0.375, 0.625, 0.5, 0.375, 0.5, 0.375, 0.5, 0.625, 0.5, 0.625, 0.75, 0.375, 0.75, 0.375, 0.875, 0.625, 0.875, 0.625, 1.0, 0.375, 1.0, 0.25, 0.5, 0.375, 0.5, 0.375, 0.75, 0.25, 0.75, 0.75, 0.5, 0.875, 0.5, 0.875, 0.75, 0.75, 0.75, 0.625, 0.5, 0.75, 0.5, 0.75, 0.75, 0.625, 0.75, 0.125, 0.5, 0.25, 0.5, 0.25, 0.75, 0.125, 0.75, 0.375, 0.75, 0.625, 0.75, 0.625, 0.875, 0.375, 0.875, 0.375, 0.25, 0.625, 0.25, 0.625, 0.375, 0.375, 0.375])
me_cube_002.materials.append(mat_housebasemat)
me_cube_002.materials.append(mat_houseroof)
me_cube_002.update()
me_cube_001 = bpy.data.meshes.new('Cube.001')
me_cube_001.from_pydata([(-1.0, -1.0, -1.0), (-1.0, -1.0, 1.0), (-1.0, 1.0, -1.0), (-1.0, 1.0, 1.0), (1.0, -1.0, -1.0), (1.0, -1.0, 1.0), (1.0, 1.0, -1.0), (1.0, 1.0, 1.0), (0.0, 1.0, -1.0), (0.0, 1.0, 1.756), (0.0, -1.0, -1.0), (0.0, -1.0, 1.756)], [], [(0, 1, 3, 2), (8, 9, 7, 6), (6, 7, 5, 4), (10, 11, 1, 0), (8, 6, 4, 10), (9, 3, 1, 11), (7, 9, 11, 5), (2, 8, 10, 0), (4, 5, 11, 10), (2, 3, 9, 8)])
me_cube_001.polygons.foreach_set('use_smooth', [True] * 10)
me_cube_001.polygons.foreach_set('material_index', [0, 0, 0, 0, 0, 1, 1, 0, 0, 0])
_uv = me_cube_001.uv_layers.new(name='UVMap')
_uv.uv.foreach_set('vector', [0.375, 0.0, 0.625, 0.0, 0.625, 0.25, 0.375, 0.25, 0.375, 0.375, 0.625, 0.375, 0.625, 0.5, 0.375, 0.5, 0.375, 0.5, 0.625, 0.5, 0.625, 0.75, 0.375, 0.75, 0.375, 0.875, 0.625, 0.875, 0.625, 1.0, 0.375, 1.0, 0.25, 0.5, 0.375, 0.5, 0.375, 0.75, 0.25, 0.75, 0.75, 0.5, 0.875, 0.5, 0.875, 0.75, 0.75, 0.75, 0.625, 0.5, 0.75, 0.5, 0.75, 0.75, 0.625, 0.75, 0.125, 0.5, 0.25, 0.5, 0.25, 0.75, 0.125, 0.75, 0.375, 0.75, 0.625, 0.75, 0.625, 0.875, 0.375, 0.875, 0.375, 0.25, 0.625, 0.25, 0.625, 0.375, 0.375, 0.375])
me_cube_001.materials.append(mat_housebasemat)
me_cube_001.materials.append(mat_houseroof)
me_cube_001.update()
me_cube_004 = bpy.data.meshes.new('Cube.004')
me_cube_004.from_pydata([(-1.0, -1.0, -1.0), (-1.0, -1.0, 1.0), (-1.0, 1.0, -1.0), (-1.0, 1.0, 1.0), (1.0, -1.0, -1.0), (1.0, -1.0, 1.0), (1.0, 1.0, -1.0), (1.0, 1.0, 1.0), (0.0, 1.0, -1.0), (0.0, 1.0, 1.756), (0.0, -1.0, -1.0), (0.0, -1.0, 1.756), (1.0, 1.0, 1.0), (1.0, 1.0, -1.0), (1.0, -1.0, -1.0), (1.0, -1.0, 1.0), (-1.0, -1.0, 0.0), (-1.0, 1.0, 0.0), (1.0, 1.0, 0.0), (1.0, -1.0, 0.0), (0.0, -1.0, 2.98e-08), (0.0, 1.0, 2.98e-08), (1.0, 1.0, 0.0), (1.0, -1.0, 0.0), (1.875, 1.0, 0.0), (1.875, 1.0, -1.0), (1.875, -1.0, -1.0), (1.875, -1.0, 0.0), (1.0, -2.036, 0.0), (1.0, -2.036, -1.0), (0.0, -2.036, -1.0), (-1.0, -2.036, -1.0), (0.0, -2.036, 2.98e-08), (-1.0, -2.036, 0.0), (1.0, -1.0, 1.0), (0.0, -1.0, 1.756), (1.0, -1.0, 0.0), (0.0, -1.0, 2.98e-08)], [], [(16, 1, 3, 17), (21, 9, 7, 18), (19, 4, 14, 23), (20, 11, 1, 16), (8, 6, 4, 10), (9, 3, 1, 11), (7, 9, 11, 5), (2, 8, 10, 0), (19, 5, 34, 36), (17, 3, 9, 21), (22, 12, 15, 23), (4, 6, 13, 14), (7, 5, 15, 12), (18, 7, 12, 22), (6, 18, 22, 13), (13, 22, 24, 25), (2, 17, 21, 8), (20, 16, 33, 32), (4, 19, 28, 29), (5, 19, 23, 15), (8, 21, 18, 6), (0, 16, 17, 2), (25, 24, 27, 26), (23, 14, 26, 27), (14, 13, 25, 26), (22, 23, 27, 24), (29, 28, 32, 30), (30, 32, 33, 31), (0, 10, 30, 31), (10, 4, 29, 30), (19, 20, 32, 28), (16, 0, 31, 33), (36, 34, 35, 37), (11, 20, 37, 35), (20, 19, 36, 37), (5, 11, 35, 34)])
me_cube_004.polygons.foreach_set('use_smooth', [True] * 36)
me_cube_004.polygons.foreach_set('material_index', [0, 0, 0, 0, 0, 1, 1, 0, 0, 0, 0, 0, 0, 0, 0, 0, 0, 0, 0, 0, 0, 0, 0, 0, 0, 0, 0, 0, 0, 0, 0, 0, 0, 0, 0, 0])
_uv = me_cube_004.uv_layers.new(name='UVMap')
_uv.uv.foreach_set('vector', [0.5, 0.0, 0.625, 0.0, 0.625, 0.25, 0.5, 0.25, 0.4657, 0.375, 0.625, 0.375, 0.625, 0.5, 0.5, 0.5, 0.5, 0.75, 0.375, 0.75, 0.375, 0.75, 0.5, 0.75, 0.4657, 0.875, 0.625, 0.875, 0.625, 1.0, 0.5, 1.0, 0.25, 0.5, 0.375, 0.5, 0.375, 0.75, 0.25, 0.75, 0.75, 0.5, 0.875, 0.5, 0.875, 0.75, 0.75, 0.75, 0.625, 0.5, 0.75, 0.5, 0.75, 0.75, 0.625, 0.75, 0.125, 0.5, 0.25, 0.5, 0.25, 0.75, 0.125, 0.75, 0.5, 0.75, 0.625, 0.75, 0.625, 0.75, 0.5, 0.75, 0.5, 0.25, 0.625, 0.25, 0.625, 0.375, 0.4657, 0.375, 0.5, 0.5, 0.625, 0.5, 0.625, 0.75, 0.5, 0.75, 0.375, 0.75, 0.375, 0.5, 0.375, 0.5, 0.375, 0.75, 0.625, 0.5, 0.625, 0.75, 0.625, 0.75, 0.625, 0.5, 0.5, 0.5, 0.625, 0.5, 0.625, 0.5, 0.5, 0.5, 0.375, 0.5, 0.5, 0.5, 0.5, 0.5, 0.375, 0.5, 0.375, 0.5, 0.5, 0.5, 0.5, 0.5, 0.375, 0.5, 0.375, 0.25, 0.5, 0.25, 0.4657, 0.375, 0.375, 0.375, 0.4657, 0.875, 0.5, 1.0, 0.5, 1.0, 0.4657, 0.875, 0.375, 0.75, 0.5, 0.75, 0.5, 0.75, 0.375, 0.75, 0.625, 0.75, 0.5, 0.75, 0.5, 0.75, 0.625, 0.75, 0.375, 0.375, 0.4657, 0.375, 0.5, 0.5, 0.375, 0.5, 0.375, 0.0, 0.5, 0.0, 0.5, 0.25, 0.375, 0.25, 0.375, 0.5, 0.5, 0.5, 0.5, 0.75, 0.375, 0.75, 0.5, 0.75, 0.375, 0.75, 0.375, 0.75, 0.5, 0.75, 0.375, 0.75, 0.375, 0.5, 0.375, 0.5, 0.375, 0.75, 0.5, 0.5, 0.5, 0.75, 0.5, 0.75, 0.5, 0.5, 0.375, 0.75, 0.5, 0.75, 0.4657, 0.875, 0.375, 0.875, 0.375, 0.875, 0.4657, 0.875, 0.5, 1.0, 0.375, 1.0, 0.125, 0.75, 0.25, 0.75, 0.25, 0.75, 0.125, 0.75, 0.25, 0.75, 0.375, 0.75, 0.375, 0.75, 0.25, 0.75, 0.5, 0.75, 0.4657, 0.875, 0.4657, 0.875, 0.5, 0.75, 0.5, 0.0, 0.375, 0.0, 0.375, 0.0, 0.5, 0.0, 0.5, 0.75, 0.625, 0.75, 0.625, 0.875, 0.4657, 0.875, 0.625, 0.875, 0.4657, 0.875, 0.4657, 0.875, 0.625, 0.875, 0.4657, 0.875, 0.5, 0.75, 0.5, 0.75, 0.4657, 0.875, 0.625, 0.75, 0.75, 0.75, 0.75, 0.75, 0.625, 0.75])
me_cube_004.materials.append(mat_housebasemat)
me_cube_004.materials.append(mat_houseroof)
me_cube_004.update()
me_cube_005 = bpy.data.meshes.new('Cube.005')
me_cube_005.from_pydata([(-1.0, -1.0, -1.0), (-1.0, -1.0, 1.0), (-1.0, 1.0, -1.0), (-1.0, 1.0, 1.0), (1.0, -1.0, -1.0), (1.0, -1.0, 1.0), (1.0, 1.0, -1.0), (1.0, 1.0, 1.0), (0.0, 1.0, -1.0), (0.0, 1.0, 2.0), (0.0, -1.0, -1.0), (0.0, -1.0, 2.0)], [], [(0, 1, 3, 2), (8, 9, 7, 6), (6, 7, 5, 4), (10, 11, 1, 0), (8, 6, 4, 10), (9, 3, 1, 11), (7, 9, 11, 5), (2, 8, 10, 0), (4, 5, 11, 10), (2, 3, 9, 8)])
me_cube_005.polygons.foreach_set('use_smooth', [True] * 10)
me_cube_005.polygons.foreach_set('material_index', [0, 0, 0, 0, 0, 1, 1, 0, 0, 0])
_uv = me_cube_005.uv_layers.new(name='UVMap')
_uv.uv.foreach_set('vector', [0.375, 0.0, 0.625, 0.0, 0.625, 0.25, 0.375, 0.25, 0.375, 0.375, 0.625, 0.375, 0.625, 0.5, 0.375, 0.5, 0.375, 0.5, 0.625, 0.5, 0.625, 0.75, 0.375, 0.75, 0.375, 0.875, 0.625, 0.875, 0.625, 1.0, 0.375, 1.0, 0.25, 0.5, 0.375, 0.5, 0.375, 0.75, 0.25, 0.75, 0.75, 0.5, 0.875, 0.5, 0.875, 0.75, 0.75, 0.75, 0.625, 0.5, 0.75, 0.5, 0.75, 0.75, 0.625, 0.75, 0.125, 0.5, 0.25, 0.5, 0.25, 0.75, 0.125, 0.75, 0.375, 0.75, 0.625, 0.75, 0.625, 0.875, 0.375, 0.875, 0.375, 0.25, 0.625, 0.25, 0.625, 0.375, 0.375, 0.375])
me_cube_005.materials.append(mat_housebasemat)
me_cube_005.materials.append(mat_houseroof)
me_cube_005.update()
me_cube_006 = bpy.data.meshes.new('Cube.006')
me_cube_006.from_pydata([(-1.0, -1.0, -1.0), (-1.0, -1.0, 1.0), (-1.0, 1.0, -1.0), (-1.0, 1.0, 1.0), (1.0, -1.0, -1.0), (1.0, -1.0, 1.0), (1.0, 1.0, -1.0), (1.0, 1.0, 1.0), (-1.0, 0.0, -1.0), (-1.0, 0.0, 2.0), (1.0, 0.0, -1.0), (1.0, 0.0, 2.0), (-1.0, -1.0, 0.0), (-1.0, 1.0, 0.0), (1.0, 1.0, 0.0), (1.0, -1.0, 0.0), (1.0, 0.0, 2.98e-08), (-1.0, 0.0, 2.98e-08), (1.0, -2.0, 0.0), (1.0, -2.0, -1.0), (-1.0, -2.0, -1.0), (-1.0, -2.0, 0.0), (0.0, 1.0, -1.0), (0.0, 1.0, 1.0), (0.0, -1.0, -1.0), (0.0, -1.0, 1.0), (0.0, 0.0, 2.0), (0.0, 0.0, -1.0), (0.0, -1.0, 0.5), (0.0, 1.0, 0.0), (0.0, -2.0, -1.0), (0.0, -2.0, 0.5)], [], [(17, 9, 3, 13), (29, 23, 7, 14), (16, 11, 5, 15), (28, 25, 1, 12), (27, 10, 4, 24), (26, 9, 1, 25), (23, 3, 9, 26), (22, 6, 10, 27), (14, 7, 11, 16), (12, 1, 9, 17), (0, 12, 17, 8), (6, 14, 16, 10), (24, 4, 19, 30), (10, 16, 15, 4), (22, 29, 14, 6), (8, 17, 13, 2), (30, 31, 21, 20), (28, 12, 21, 31), (4, 15, 18, 19), (12, 0, 20, 21), (15, 28, 31, 18), (19, 18, 31, 30), (2, 13, 29, 22), (0, 24, 30, 20), (2, 22, 27, 8), (7, 23, 26, 11), (11, 26, 25, 5), (8, 27, 24, 0), (15, 5, 25, 28), (13, 3, 23, 29)])
me_cube_006.polygons.foreach_set('use_smooth', [True] * 30)
me_cube_006.polygons.foreach_set('material_index', [0, 0, 0, 0, 0, 1, 1, 0, 0, 0, 0, 0, 0, 0, 0, 0, 0, 1, 0, 0, 1, 0, 0, 0, 0, 1, 1, 0, 0, 0])
_uv = me_cube_006.uv_layers.new(name='UVMap')
_uv.uv.foreach_set('vector', [0.4583, 0.125, 0.625, 0.125, 0.625, 0.25, 0.5, 0.25, 0.5, 0.375, 0.625, 0.375, 0.625, 0.5, 0.5, 0.5, 0.4583, 0.625, 0.625, 0.625, 0.625, 0.75, 0.5, 0.75, 0.5, 0.875, 0.625, 0.875, 0.625, 1.0, 0.5, 1.0, 0.25, 0.625, 0.375, 0.625, 0.375, 0.75, 0.25, 0.75, 0.75, 0.625, 0.875, 0.625, 0.875, 0.75, 0.75, 0.75, 0.75, 0.5, 0.875, 0.5, 0.875, 0.625, 0.75, 0.625, 0.25, 0.5, 0.375, 0.5, 0.375, 0.625, 0.25, 0.625, 0.5, 0.5, 0.625, 0.5, 0.625, 0.625, 0.4583, 0.625, 0.5, 0.0, 0.625, 0.0, 0.625, 0.125, 0.4583, 0.125, 0.375, 0.0, 0.5, 0.0, 0.4583, 0.125, 0.375, 0.125, 0.375, 0.5, 0.5, 0.5, 0.4583, 0.625, 0.375, 0.625, 0.25, 0.75, 0.375, 0.75, 0.375, 0.75, 0.25, 0.75, 0.375, 0.625, 0.4583, 0.625, 0.5, 0.75, 0.375, 0.75, 0.375, 0.375, 0.5, 0.375, 0.5, 0.5, 0.375, 0.5, 0.375, 0.125, 0.4583, 0.125, 0.5, 0.25, 0.375, 0.25, 0.375, 0.875, 0.5, 0.875, 0.5, 1.0, 0.375, 1.0, 0.5, 0.875, 0.5, 1.0, 0.5, 1.0, 0.5, 0.875, 0.375, 0.75, 0.5, 0.75, 0.5, 0.75, 0.375, 0.75, 0.5, 0.0, 0.375, 0.0, 0.375, 0.0, 0.5, 0.0, 0.5, 0.75, 0.5, 0.875, 0.5, 0.875, 0.5, 0.75, 0.375, 0.75, 0.5, 0.75, 0.5, 0.875, 0.375, 0.875, 0.375, 0.25, 0.5, 0.25, 0.5, 0.375, 0.375, 0.375, 0.125, 0.75, 0.25, 0.75, 0.25, 0.75, 0.125, 0.75, 0.125, 0.5, 0.25, 0.5, 0.25, 0.625, 0.125, 0.625, 0.625, 0.5, 0.75, 0.5, 0.75, 0.625, 0.625, 0.625, 0.625, 0.625, 0.75, 0.625, 0.75, 0.75, 0.625, 0.75, 0.125, 0.625, 0.25, 0.625, 0.25, 0.75, 0.125, 0.75, 0.5, 0.75, 0.625, 0.75, 0.625, 0.875, 0.5, 0.875, 0.5, 0.25, 0.625, 0.25, 0.625, 0.375, 0.5, 0.375])
me_cube_006.materials.append(mat_housebasemat)
me_cube_006.materials.append(mat_houseroof)
me_cube_006.update()
me_cube_007 = bpy.data.meshes.new('Cube.007')
me_cube_007.from_pydata([(-1.0, -1.0, -1.0), (-1.0, -1.0, 1.0), (-1.0, 1.0, -1.0), (-1.0, 1.0, 1.0), (1.0, -1.0, -1.0), (1.0, -1.0, 1.0), (1.0, 1.0, -1.0), (1.0, 1.0, 1.0), (0.0, 1.0, -1.0), (0.0, 1.0, 1.756), (0.0, -1.0, -1.0), (0.0, -1.0, 1.756)], [], [(0, 1, 3, 2), (8, 9, 7, 6), (6, 7, 5, 4), (10, 11, 1, 0), (8, 6, 4, 10), (9, 3, 1, 11), (7, 9, 11, 5), (2, 8, 10, 0), (4, 5, 11, 10), (2, 3, 9, 8)])
me_cube_007.polygons.foreach_set('use_smooth', [True] * 10)
me_cube_007.polygons.foreach_set('material_index', [0, 0, 0, 0, 0, 1, 1, 0, 0, 0])
_uv = me_cube_007.uv_layers.new(name='UVMap')
_uv.uv.foreach_set('vector', [0.375, 0.0, 0.625, 0.0, 0.625, 0.25, 0.375, 0.25, 0.375, 0.375, 0.625, 0.375, 0.625, 0.5, 0.375, 0.5, 0.375, 0.5, 0.625, 0.5, 0.625, 0.75, 0.375, 0.75, 0.375, 0.875, 0.625, 0.875, 0.625, 1.0, 0.375, 1.0, 0.25, 0.5, 0.375, 0.5, 0.375, 0.75, 0.25, 0.75, 0.75, 0.5, 0.875, 0.5, 0.875, 0.75, 0.75, 0.75, 0.625, 0.5, 0.75, 0.5, 0.75, 0.75, 0.625, 0.75, 0.125, 0.5, 0.25, 0.5, 0.25, 0.75, 0.125, 0.75, 0.375, 0.75, 0.625, 0.75, 0.625, 0.875, 0.375, 0.875, 0.375, 0.25, 0.625, 0.25, 0.625, 0.375, 0.375, 0.375])
me_cube_007.materials.append(mat_housebasemat)
me_cube_007.materials.append(mat_houseroof)
me_cube_007.update()
me_cube_008 = bpy.data.meshes.new('Cube.008')
me_cube_008.from_pydata([(-1.0, -1.0, -1.0), (-1.0, -1.0, 1.0), (-1.0, 1.0, -1.0), (-1.0, 1.0, 1.0), (1.0, -1.0, -1.0), (1.0, -1.0, 1.0), (1.0, 1.0, -1.0), (1.0, 1.0, 1.0), (0.0, 1.0, -1.0), (0.0, 1.0, 2.0), (0.0, -1.0, -1.0), (0.0, -1.0, 2.0)], [], [(0, 1, 3, 2), (8, 9, 7, 6), (6, 7, 5, 4), (10, 11, 1, 0), (8, 6, 4, 10), (9, 3, 1, 11), (7, 9, 11, 5), (2, 8, 10, 0), (4, 5, 11, 10), (2, 3, 9, 8)])
me_cube_008.polygons.foreach_set('use_smooth', [True] * 10)
me_cube_008.polygons.foreach_set('material_index', [0, 0, 0, 0, 0, 1, 1, 0, 0, 0])
_uv = me_cube_008.uv_layers.new(name='UVMap')
_uv.uv.foreach_set('vector', [0.375, 0.0, 0.625, 0.0, 0.625, 0.25, 0.375, 0.25, 0.375, 0.375, 0.625, 0.375, 0.625, 0.5, 0.375, 0.5, 0.375, 0.5, 0.625, 0.5, 0.625, 0.75, 0.375, 0.75, 0.375, 0.875, 0.625, 0.875, 0.625, 1.0, 0.375, 1.0, 0.25, 0.5, 0.375, 0.5, 0.375, 0.75, 0.25, 0.75, 0.75, 0.5, 0.875, 0.5, 0.875, 0.75, 0.75, 0.75, 0.625, 0.5, 0.75, 0.5, 0.75, 0.75, 0.625, 0.75, 0.125, 0.5, 0.25, 0.5, 0.25, 0.75, 0.125, 0.75, 0.375, 0.75, 0.625, 0.75, 0.625, 0.875, 0.375, 0.875, 0.375, 0.25, 0.625, 0.25, 0.625, 0.375, 0.375, 0.375])
me_cube_008.materials.append(mat_housebasemat_001)
me_cube_008.materials.append(mat_houseroof_001)
me_cube_008.update()
me_cube_009 = bpy.data.meshes.new('Cube.009')
me_cube_009.from_pydata([(-1.0, -1.0, -1.0), (-1.0, -1.0, 1.0), (-1.0, 1.0, -1.0), (-1.0, 1.0, 1.0), (1.0, -1.0, -1.0), (1.0, -1.0, 1.0), (1.0, 1.0, -1.0), (1.0, 1.0, 1.0), (-1.0, 0.0, -1.0), (-1.0, 0.0, 2.0), (1.0, 0.0, -1.0), (1.0, 0.0, 2.0), (-1.0, -1.0, 0.0), (-1.0, 1.0, 0.0), (1.0, 1.0, 0.0), (1.0, -1.0, 0.0), (1.0, 0.0, 2.98e-08), (-1.0, 0.0, 2.98e-08), (1.0, -2.0, 0.0), (1.0, -2.0, -1.0), (-1.0, -2.0, -1.0), (-1.0, -2.0, 0.0), (0.0, 1.0, -1.0), (0.0, 1.0, 1.0), (0.0, -1.0, -1.0), (0.0, -1.0, 1.0), (0.0, 0.0, 2.0), (0.0, 0.0, -1.0), (0.0, -1.0, 0.5), (0.0, 1.0, 0.0), (0.0, -2.0, -1.0), (0.0, -2.0, 0.5)], [], [(17, 9, 3, 13), (29, 23, 7, 14), (16, 11, 5, 15), (28, 25, 1, 12), (27, 10, 4, 24), (26, 9, 1, 25), (23, 3, 9, 26), (22, 6, 10, 27), (14, 7, 11, 16), (12, 1, 9, 17), (0, 12, 17, 8), (6, 14, 16, 10), (24, 4, 19, 30), (10, 16, 15, 4), (22, 29, 14, 6), (8, 17, 13, 2), (30, 31, 21, 20), (28, 12, 21, 31), (4, 15, 18, 19), (12, 0, 20, 21), (15, 28, 31, 18), (19, 18, 31, 30), (2, 13, 29, 22), (0, 24, 30, 20), (2, 22, 27, 8), (7, 23, 26, 11), (11, 26, 25, 5), (8, 27, 24, 0), (15, 5, 25, 28), (13, 3, 23, 29)])
me_cube_009.polygons.foreach_set('use_smooth', [True] * 30)
me_cube_009.polygons.foreach_set('material_index', [0, 0, 0, 0, 0, 1, 1, 0, 0, 0, 0, 0, 0, 0, 0, 0, 0, 1, 0, 0, 1, 0, 0, 0, 0, 1, 1, 0, 0, 0])
_uv = me_cube_009.uv_layers.new(name='UVMap')
_uv.uv.foreach_set('vector', [0.4583, 0.125, 0.625, 0.125, 0.625, 0.25, 0.5, 0.25, 0.5, 0.375, 0.625, 0.375, 0.625, 0.5, 0.5, 0.5, 0.4583, 0.625, 0.625, 0.625, 0.625, 0.75, 0.5, 0.75, 0.5, 0.875, 0.625, 0.875, 0.625, 1.0, 0.5, 1.0, 0.25, 0.625, 0.375, 0.625, 0.375, 0.75, 0.25, 0.75, 0.75, 0.625, 0.875, 0.625, 0.875, 0.75, 0.75, 0.75, 0.75, 0.5, 0.875, 0.5, 0.875, 0.625, 0.75, 0.625, 0.25, 0.5, 0.375, 0.5, 0.375, 0.625, 0.25, 0.625, 0.5, 0.5, 0.625, 0.5, 0.625, 0.625, 0.4583, 0.625, 0.5, 0.0, 0.625, 0.0, 0.625, 0.125, 0.4583, 0.125, 0.375, 0.0, 0.5, 0.0, 0.4583, 0.125, 0.375, 0.125, 0.375, 0.5, 0.5, 0.5, 0.4583, 0.625, 0.375, 0.625, 0.25, 0.75, 0.375, 0.75, 0.375, 0.75, 0.25, 0.75, 0.375, 0.625, 0.4583, 0.625, 0.5, 0.75, 0.375, 0.75, 0.375, 0.375, 0.5, 0.375, 0.5, 0.5, 0.375, 0.5, 0.375, 0.125, 0.4583, 0.125, 0.5, 0.25, 0.375, 0.25, 0.375, 0.875, 0.5, 0.875, 0.5, 1.0, 0.375, 1.0, 0.5, 0.875, 0.5, 1.0, 0.5, 1.0, 0.5, 0.875, 0.375, 0.75, 0.5, 0.75, 0.5, 0.75, 0.375, 0.75, 0.5, 0.0, 0.375, 0.0, 0.375, 0.0, 0.5, 0.0, 0.5, 0.75, 0.5, 0.875, 0.5, 0.875, 0.5, 0.75, 0.375, 0.75, 0.5, 0.75, 0.5, 0.875, 0.375, 0.875, 0.375, 0.25, 0.5, 0.25, 0.5, 0.375, 0.375, 0.375, 0.125, 0.75, 0.25, 0.75, 0.25, 0.75, 0.125, 0.75, 0.125, 0.5, 0.25, 0.5, 0.25, 0.625, 0.125, 0.625, 0.625, 0.5, 0.75, 0.5, 0.75, 0.625, 0.625, 0.625, 0.625, 0.625, 0.75, 0.625, 0.75, 0.75, 0.625, 0.75, 0.125, 0.625, 0.25, 0.625, 0.25, 0.75, 0.125, 0.75, 0.5, 0.75, 0.625, 0.75, 0.625, 0.875, 0.5, 0.875, 0.5, 0.25, 0.625, 0.25, 0.625, 0.375, 0.5, 0.375])
me_cube_009.materials.append(mat_housebasemat_002)
me_cube_009.materials.append(mat_houseroof_002)
me_cube_009.update()

# ---- objects
ob_lighthouse = bpy.data.objects.new('Lighthouse', me_cylinder_001)
ob_water = bpy.data.objects.new('Water', me_plane)
ob_baserocks = bpy.data.objects.new('BaseRocks', me_icosphere)
ob_sun = bpy.data.objects.new('Sun', light_sun)
ob_houselights = bpy.data.objects.new('HouseLights', light_point)
ob_houselights_001 = bpy.data.objects.new('HouseLights.001', light_point)
ob_houselights_002 = bpy.data.objects.new('HouseLights.002', light_point)
ob_houselights_003 = bpy.data.objects.new('HouseLights.003', light_point)
ob_houselights_004 = bpy.data.objects.new('HouseLights.004', light_point)
ob_houselights_005 = bpy.data.objects.new('HouseLights.005', light_point)
ob_camera = bpy.data.objects.new('Camera', cam_camera)
ob_house = bpy.data.objects.new('House', me_cube)
ob_house_001 = bpy.data.objects.new('House.001', me_cube_003)
ob_house_002 = bpy.data.objects.new('House.002', me_cube_002)
ob_house_003 = bpy.data.objects.new('House.003', me_cube_001)
ob_house_004 = bpy.data.objects.new('House.004', me_cube_004)
ob_house_005 = bpy.data.objects.new('House.005', me_cube_005)
ob_house_006 = bpy.data.objects.new('House.006', me_cube_006)
ob_house_007 = bpy.data.objects.new('House.007', me_cube_007)
ob_house_008 = bpy.data.objects.new('House.008', me_cube_008)
ob_house_009 = bpy.data.objects.new('House.009', me_cube_009)

# ---- transforms, parenting, visibility, modifiers, constraints
ob_lighthouse.location = (1.176, 15.39, 2.707)
ob_lighthouse.scale = (0.8103, 0.8103, 0.8103)
ob_water.location = (0.0, 0.0, 0.0)
ob_water.scale = (100.0, 100.0, 50.0)
ob_baserocks.location = (0.0, 0.0, 0.0)
ob_baserocks.scale = (4.0, 4.0, 4.0)
ob_sun.location = (7.106, 0.398, 12.84)
ob_sun.rotation_euler = (1.161, 0.433, -3.418)
ob_houselights.location = (0.5245, 0.2588, 3.642)
ob_houselights_001.location = (0.9216, -0.8407, 3.642)
ob_houselights_002.location = (2.556, 0.5184, 3.642)
ob_houselights_003.location = (2.739, -0.856, 3.642)
ob_houselights_004.location = (1.685, 1.71, 3.642)
ob_houselights_005.location = (-4.694, -2.051, 7.337)
ob_camera.location = (69.12, -4.618, 9.489)
ob_camera.rotation_euler = (1.493, 9.676e-07, 1.443)
ob_camera.lock_rotations_4d = False
ob_camera.empty_display_type = 'ARROWS'
ob_camera.color = (0.0, 0.0, 0.0, 0.0)
ob_camera.display_type = 'WIRE'
ob_camera.lineart.crease_threshold = 0.0
ob_house.location = (3.746, 0.1221, 2.967)
ob_house.rotation_euler = (0.0, -0.0, -0.6598)
ob_house.scale = (0.2816, 0.2816, 0.2816)
_m = ob_house.modifiers.new('Auto Smooth', 'NODES')
_m.node_group = ng_auto_smooth
_gi = [s.identifier for s in ng_auto_smooth.interface.items_tree if s.item_type == 'SOCKET' and s.in_out == 'INPUT']
_m[_gi[1]] = 0.5236  # Angle
ob_house_001.location = (-0.5627, -0.3738, 3.551)
ob_house_001.rotation_euler = (0.0, -0.0, -0.5039)
ob_house_001.scale = (0.2816, 0.2816, 0.2816)
_m = ob_house_001.modifiers.new('Auto Smooth', 'NODES')
_m.node_group = ng_auto_smooth
_gi = [s.identifier for s in ng_auto_smooth.interface.items_tree if s.item_type == 'SOCKET' and s.in_out == 'INPUT']
_m[_gi[1]] = 0.5236  # Angle
ob_house_002.location = (2.348, 1.3, 3.197)
ob_house_002.scale = (0.2816, 0.2816, 0.1408)
_m = ob_house_002.modifiers.new('Auto Smooth', 'NODES')
_m.node_group = ng_auto_smooth
_gi = [s.identifier for s in ng_auto_smooth.interface.items_tree if s.item_type == 'SOCKET' and s.in_out == 'INPUT']
_m[_gi[1]] = 0.5236  # Angle
ob_house_003.location = (2.652, -1.877, 3.151)
ob_house_003.scale = (0.2816, 0.2816, 0.2816)
_m = ob_house_003.modifiers.new('Auto Smooth', 'NODES')
_m.node_group = ng_auto_smooth
_gi = [s.identifier for s in ng_auto_smooth.interface.items_tree if s.item_type == 'SOCKET' and s.in_out == 'INPUT']
_m[_gi[1]] = 0.5236  # Angle
ob_house_004.location = (-5.497, -2.113, 6.742)
ob_house_004.scale = (0.2816, 0.2816, 0.2816)
_m = ob_house_004.modifiers.new('Auto Smooth', 'NODES')
_m.node_group = ng_auto_smooth
_gi = [s.identifier for s in ng_auto_smooth.interface.items_tree if s.item_type == 'SOCKET' and s.in_out == 'INPUT']
_m[_gi[1]] = 0.5236  # Angle
ob_house_005.location = (1.134, -1.569, 3.399)
ob_house_005.rotation_euler = (0.0, -0.0, -0.5442)
ob_house_005.scale = (0.2816, 0.2816, 0.1408)
_m = ob_house_005.modifiers.new('Auto Smooth', 'NODES')
_m.node_group = ng_auto_smooth
_gi = [s.identifier for s in ng_auto_smooth.interface.items_tree if s.item_type == 'SOCKET' and s.in_out == 'INPUT']
_m[_gi[1]] = 0.5236  # Angle
ob_house_006.location = (0.6615, 2.312, 3.382)
ob_house_006.rotation_euler = (0.0, -0.0, 0.7364)
ob_house_006.scale = (0.2816, 0.2816, 0.2816)
_m = ob_house_006.modifiers.new('Auto Smooth', 'NODES')
_m.node_group = ng_auto_smooth
_gi = [s.identifier for s in ng_auto_smooth.interface.items_tree if s.item_type == 'SOCKET' and s.in_out == 'INPUT']
_m[_gi[1]] = 0.5236  # Angle
ob_house_007.location = (2.942, 2.051, 2.907)
ob_house_007.rotation_euler = (0.0, -0.0, -2.448)
ob_house_007.scale = (0.2816, 0.2816, 0.2816)
_m = ob_house_007.modifiers.new('Auto Smooth', 'NODES')
_m.node_group = ng_auto_smooth
_gi = [s.identifier for s in ng_auto_smooth.interface.items_tree if s.item_type == 'SOCKET' and s.in_out == 'INPUT']
_m[_gi[1]] = 0.5236  # Angle
ob_house_008.location = (0.2011, 1.11, 3.389)
ob_house_008.rotation_euler = (0.0, -0.0, -0.5202)
ob_house_008.scale = (0.2816, 0.2816, 0.1408)
_m = ob_house_008.modifiers.new('Auto Smooth', 'NODES')
_m.node_group = ng_auto_smooth
_gi = [s.identifier for s in ng_auto_smooth.interface.items_tree if s.item_type == 'SOCKET' and s.in_out == 'INPUT']
_m[_gi[1]] = 0.5236  # Angle
ob_house_009.location = (1.742, -0.2228, 3.338)
ob_house_009.rotation_euler = (0.0, -0.0, 2.419)
ob_house_009.scale = (0.2816, 0.2816, 0.2816)
_m = ob_house_009.modifiers.new('Auto Smooth', 'NODES')
_m.node_group = ng_auto_smooth
_gi = [s.identifier for s in ng_auto_smooth.interface.items_tree if s.item_type == 'SOCKET' and s.in_out == 'INPUT']
_m[_gi[1]] = 0.5236  # Angle

# ---- collection membership
scene.collection.objects.link(ob_lighthouse)
scene.collection.objects.link(ob_water)
scene.collection.objects.link(ob_baserocks)
scene.collection.objects.link(ob_sun)
scene.collection.objects.link(ob_houselights)
scene.collection.objects.link(ob_houselights_001)
scene.collection.objects.link(ob_houselights_002)
scene.collection.objects.link(ob_houselights_003)
scene.collection.objects.link(ob_houselights_004)
scene.collection.objects.link(ob_houselights_005)
col_collection.objects.link(ob_camera)
col_houses.objects.link(ob_house)
col_houses.objects.link(ob_house_001)
col_houses.objects.link(ob_house_002)
col_houses.objects.link(ob_house_003)
col_houses.objects.link(ob_house_004)
col_houses.objects.link(ob_house_005)
col_houses.objects.link(ob_house_006)
col_houses.objects.link(ob_house_007)
col_houses.objects.link(ob_house_008)
col_houses.objects.link(ob_house_009)

# ---- scene / render settings (as saved in the file)
scene.camera = ob_camera
scene.frame_start = 1; scene.frame_end = 250; scene.frame_set(1)
scene.render.engine = 'BLENDER_EEVEE_NEXT'
scene.cycles.sampling_pattern = 'TABULATED_SOBOL'
scene.eevee.use_gtao = True
scene.eevee.gtao_distance = 0.85
scene.eevee.bokeh_max_size = 111.0
scene.eevee.use_raytracing = True
bpy.context.view_layer.update()
